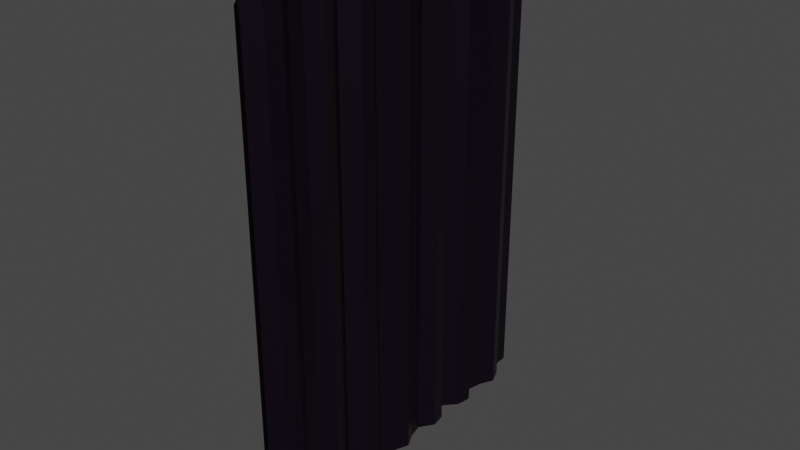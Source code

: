 # Source: curtain_bg.blend  (saved by Blender 2.82.7; exported with 4.5.12 LTS)
import bpy
from mathutils import Matrix  # noqa: F401  (used for matrix-valued properties, if any)

bpy.ops.wm.read_factory_settings(use_empty=True)
scene = bpy.context.scene
scene.name = 'Scene'

# ---- collections
col_collection = bpy.data.collections.new('Collection'); scene.collection.children.link(col_collection)

# ---- materials (node trees are filled in below, after node groups)
mat_curtain_bg = bpy.data.materials.new('curtain bg')
mat_curtain_bg.use_transparent_shadow = False

# ---- material node trees
mat_curtain_bg.use_nodes = True; mat_curtain_bg.node_tree.nodes.clear()
_N = mat_curtain_bg.node_tree.nodes; _L = mat_curtain_bg.node_tree.links
n0 = _N.new('ShaderNodeOutputMaterial'); n0.name = 'Material Output'; n0.location = (300, 300)
n1 = _N.new('ShaderNodeBsdfPrincipled'); n1.name = 'Principled BSDF'; n1.location = (10, 300)
n1.distribution = 'GGX'
n1.subsurface_method = 'BURLEY'
n1.inputs[0].default_value = (0.008794, 0.002973, 0.01109, 1.0)
n1.inputs[1].default_value = 0.5
n1.inputs[2].default_value = 0.4
n1.inputs[3].default_value = 1.45
n1.inputs[27].default_value = (0.0, 0.0, 0.0, 1.0)
n1.inputs[28].default_value = 1.0
_L.new(n1.outputs[0], n0.inputs[0])
n0.is_active_output = True

# ---- world
world_world = bpy.data.worlds.new('World'); scene.world = world_world
world_world.use_nodes = True; world_world.node_tree.nodes.clear()
_N = world_world.node_tree.nodes; _L = world_world.node_tree.links
n0 = _N.new('ShaderNodeOutputWorld'); n0.name = 'World Output'; n0.location = (300, 300)
n1 = _N.new('ShaderNodeBackground'); n1.name = 'Background'; n1.location = (10, 300)
n1.inputs[0].default_value = (0.05088, 0.05088, 0.05088, 1.0)
_L.new(n1.outputs[0], n0.inputs[0])
n0.is_active_output = True
world_world.color = (0.05088, 0.05088, 0.05088)
world_world.use_sun_shadow = False
world_world.sun_shadow_jitter_overblur = 0.0

# ---- meshes
me_plane = bpy.data.meshes.new('Plane')
me_plane.from_pydata([(-1.0, -1.0, 0.5834), (1.0, -1.0, 0.5834), (-1.0, 1.0, 0.0), (1.0, 1.0, 0.0), (-1.0, 0.9231, 0.0), (-1.0, 0.8462, 0.4463), (-1.0, 0.7692, 0.679), (-1.0, 0.6923, 0.3708), (-1.0, 0.6154, 0.2413), (-1.0, 0.5385, 0.6538), (-1.0, 0.4615, 0.5448), (-1.0, 0.3846, 0.00326), (-1.0, 0.3077, 0.5486), (-1.0, 0.2308, 0.652), (-1.0, 0.1538, 0.2353), (-1.0, 0.07692, 0.3761), (-1.0, 2.98e-08, 0.6794), (-1.0, -0.07692, 0.4415), (-1.0, -0.1538, 0.1562), (-1.0, -0.2308, 0.6238), (-1.0, -0.3077, 0.5929), (-1.0, -0.3846, 0.08692), (-1.0, -0.4615, 0.4919), (-1.0, -0.5385, 0.6718), (-1.0, -0.6154, 0.3163), (-1.0, -0.6923, 0.2994), (-1.0, -0.7692, 0.6685), (-1.0, -0.8462, 0.5048), (-1.0, -0.9231, 0.06778), (-0.9231, -1.0, 0.5834), (-0.8462, -1.0, 0.5834), (-0.7692, -1.0, 0.5834), (-0.6923, -1.0, 0.5834), (-0.6154, -1.0, 0.5834), (-0.5385, -1.0, 0.5834), (-0.4615, -1.0, 0.5834), (-0.3846, -1.0, 0.5834), (-0.3077, -1.0, 0.5834), (-0.2308, -1.0, 0.5834), (-0.1538, -1.0, 0.5834), (-0.07692, -1.0, 0.5834), (-2.98e-08, -1.0, 0.5834), (0.07692, -1.0, 0.5834), (0.1538, -1.0, 0.5834), (0.2308, -1.0, 0.5834), (0.3077, -1.0, 0.5834), (0.3846, -1.0, 0.5834), (0.4615, -1.0, 0.5834), (0.5385, -1.0, 0.5834), (0.6154, -1.0, 0.5834), (0.6923, -1.0, 0.5834), (0.7692, -1.0, 0.5834), (0.8462, -1.0, 0.5834), (0.9231, -1.0, 0.5834), (1.0, -0.9231, 0.06778), (1.0, -0.8462, 0.5048), (1.0, -0.7692, 0.6685), (1.0, -0.6923, 0.2994), (1.0, -0.6154, 0.3163), (1.0, -0.5385, 0.6718), (1.0, -0.4615, 0.4919), (1.0, -0.3846, 0.08692), (1.0, -0.3077, 0.5929), (1.0, -0.2308, 0.6238), (1.0, -0.1538, 0.1562), (1.0, -0.07692, 0.4415), (1.0, -2.98e-08, 0.6794), (1.0, 0.07692, 0.3761), (1.0, 0.1538, 0.2353), (1.0, 0.2308, 0.652), (1.0, 0.3077, 0.5486), (1.0, 0.3846, 0.00326), (1.0, 0.4615, 0.5448), (1.0, 0.5385, 0.6538), (1.0, 0.6154, 0.2413), (1.0, 0.6923, 0.3708), (1.0, 0.7692, 0.679), (1.0, 0.8462, 0.4463), (1.0, 0.9231, 0.0), (0.9231, 1.0, 0.0), (0.8462, 1.0, 0.0), (0.7692, 1.0, 0.0), (0.6923, 1.0, 0.0), (0.6154, 1.0, 0.0), (0.5385, 1.0, 0.0), (0.4615, 1.0, 0.0), (0.3846, 1.0, 0.0), (0.3077, 1.0, 0.0), (0.2308, 1.0, 0.0), (0.1538, 1.0, 0.0), (0.07692, 1.0, 0.0), (2.98e-08, 1.0, 0.0), (-0.07692, 1.0, 0.0), (-0.1538, 1.0, 0.0), (-0.2308, 1.0, 0.0), (-0.3077, 1.0, 0.0), (-0.3846, 1.0, 0.0), (-0.4615, 1.0, 0.0), (-0.5385, 1.0, 0.0), (-0.6154, 1.0, 0.0), (-0.6923, 1.0, 0.0), (-0.7692, 1.0, 0.0), (-0.8462, 1.0, 0.0), (-0.9231, 1.0, 0.0), (-0.9231, -0.9231, 0.06778), (-0.9231, -0.8462, 0.5048), (-0.9231, -0.7692, 0.6685), (-0.9231, -0.6923, 0.2994), (-0.9231, -0.6154, 0.3163), (-0.9231, -0.5385, 0.6718), (-0.9231, -0.4615, 0.4919), (-0.9231, -0.3846, 0.08692), (-0.9231, -0.3077, 0.5929), (-0.9231, -0.2308, 0.6238), (-0.9231, -0.1538, 0.1562), (-0.9231, -0.07692, 0.4415), (-0.9231, -2.98e-08, 0.6794), (-0.9231, 0.07692, 0.3761), (-0.9231, 0.1538, 0.2353), (-0.9231, 0.2308, 0.652), (-0.9231, 0.3077, 0.5486), (-0.9231, 0.3846, 0.00326), (-0.9231, 0.4615, 0.5448), (-0.9231, 0.5385, 0.6538), (-0.9231, 0.6154, 0.2413), (-0.9231, 0.6923, 0.3708), (-0.9231, 0.7692, 0.679), (-0.9231, 0.8462, 0.4463), (-0.9231, 0.9231, 0.0), (-0.8462, -0.9231, 0.06778), (-0.8462, -0.8462, 0.5048), (-0.8462, -0.7692, 0.6685), (-0.8462, -0.6923, 0.2994), (-0.8462, -0.6154, 0.3163), (-0.8462, -0.5385, 0.6718), (-0.8462, -0.4615, 0.4919), (-0.8462, -0.3846, 0.08692), (-0.8462, -0.3077, 0.5929), (-0.8462, -0.2308, 0.6238), (-0.8462, -0.1538, 0.1562), (-0.8462, -0.07692, 0.4415), (-0.8462, -2.98e-08, 0.6794), (-0.8462, 0.07692, 0.3761), (-0.8462, 0.1538, 0.2353), (-0.8462, 0.2308, 0.652), (-0.8462, 0.3077, 0.5486), (-0.8462, 0.3846, 0.00326), (-0.8462, 0.4615, 0.5448), (-0.8462, 0.5385, 0.6538), (-0.8462, 0.6154, 0.2413), (-0.8462, 0.6923, 0.3708), (-0.8462, 0.7692, 0.679), (-0.8462, 0.8462, 0.4463), (-0.8462, 0.9231, 0.0), (-0.7692, -0.9231, 0.06778), (-0.7692, -0.8462, 0.5048), (-0.7692, -0.7692, 0.6685), (-0.7692, -0.6923, 0.2994), (-0.7692, -0.6154, 0.3163), (-0.7692, -0.5385, 0.6718), (-0.7692, -0.4615, 0.4919), (-0.7692, -0.3846, 0.08692), (-0.7692, -0.3077, 0.5929), (-0.7692, -0.2308, 0.6238), (-0.7692, -0.1538, 0.1562), (-0.7692, -0.07692, 0.4415), (-0.7692, -2.98e-08, 0.6794), (-0.7692, 0.07692, 0.3761), (-0.7692, 0.1538, 0.2353), (-0.7692, 0.2308, 0.652), (-0.7692, 0.3077, 0.5486), (-0.7692, 0.3846, 0.00326), (-0.7692, 0.4615, 0.5448), (-0.7692, 0.5385, 0.6538), (-0.7692, 0.6154, 0.2413), (-0.7692, 0.6923, 0.3708), (-0.7692, 0.7692, 0.679), (-0.7692, 0.8462, 0.4463), (-0.7692, 0.9231, 0.0), (-0.6923, -0.9231, 0.06778), (-0.6923, -0.8462, 0.5048), (-0.6923, -0.7692, 0.6685), (-0.6923, -0.6923, 0.2994), (-0.6923, -0.6154, 0.3163), (-0.6923, -0.5385, 0.6718), (-0.6923, -0.4615, 0.4919), (-0.6923, -0.3846, 0.08692), (-0.6923, -0.3077, 0.5929), (-0.6923, -0.2308, 0.6238), (-0.6923, -0.1538, 0.1562), (-0.6923, -0.07692, 0.4415), (-0.6923, -2.98e-08, 0.6794), (-0.6923, 0.07692, 0.3761), (-0.6923, 0.1538, 0.2353), (-0.6923, 0.2308, 0.652), (-0.6923, 0.3077, 0.5486), (-0.6923, 0.3846, 0.00326), (-0.6923, 0.4615, 0.5448), (-0.6923, 0.5385, 0.6538), (-0.6923, 0.6154, 0.2413), (-0.6923, 0.6923, 0.3708), (-0.6923, 0.7692, 0.679), (-0.6923, 0.8462, 0.4463), (-0.6923, 0.9231, 0.0), (-0.6154, -0.9231, 0.06778), (-0.6154, -0.8462, 0.5048), (-0.6154, -0.7692, 0.6685), (-0.6154, -0.6923, 0.2994), (-0.6154, -0.6154, 0.3163), (-0.6154, -0.5385, 0.6718), (-0.6154, -0.4615, 0.4919), (-0.6154, -0.3846, 0.08692), (-0.6154, -0.3077, 0.5929), (-0.6154, -0.2308, 0.6238), (-0.6154, -0.1538, 0.1562), (-0.6154, -0.07692, 0.4415), (-0.6154, -2.98e-08, 0.6794), (-0.6154, 0.07692, 0.3761), (-0.6154, 0.1538, 0.2353), (-0.6154, 0.2308, 0.652), (-0.6154, 0.3077, 0.5486), (-0.6154, 0.3846, 0.00326), (-0.6154, 0.4615, 0.5448), (-0.6154, 0.5385, 0.6538), (-0.6154, 0.6154, 0.2413), (-0.6154, 0.6923, 0.3708), (-0.6154, 0.7692, 0.679), (-0.6154, 0.8462, 0.4463), (-0.6154, 0.9231, 0.0), (-0.5385, -0.9231, 0.06778), (-0.5385, -0.8462, 0.5048), (-0.5385, -0.7692, 0.6685), (-0.5385, -0.6923, 0.2994), (-0.5385, -0.6154, 0.3163), (-0.5385, -0.5385, 0.6718), (-0.5385, -0.4615, 0.4919), (-0.5385, -0.3846, 0.08692), (-0.5385, -0.3077, 0.5929), (-0.5385, -0.2308, 0.6238), (-0.5385, -0.1538, 0.1562), (-0.5385, -0.07692, 0.4415), (-0.5385, -2.98e-08, 0.6794), (-0.5385, 0.07692, 0.3761), (-0.5385, 0.1538, 0.2353), (-0.5385, 0.2308, 0.652), (-0.5385, 0.3077, 0.5486), (-0.5385, 0.3846, 0.00326), (-0.5385, 0.4615, 0.5448), (-0.5385, 0.5385, 0.6538), (-0.5385, 0.6154, 0.2413), (-0.5385, 0.6923, 0.3708), (-0.5385, 0.7692, 0.679), (-0.5385, 0.8462, 0.4463), (-0.5385, 0.9231, 0.0), (-0.4615, -0.9231, 0.06778), (-0.4615, -0.8462, 0.5048), (-0.4615, -0.7692, 0.6685), (-0.4615, -0.6923, 0.2994), (-0.4615, -0.6154, 0.3163), (-0.4615, -0.5385, 0.6718), (-0.4615, -0.4615, 0.4919), (-0.4615, -0.3846, 0.08692), (-0.4615, -0.3077, 0.5929), (-0.4615, -0.2308, 0.6238), (-0.4615, -0.1538, 0.1562), (-0.4615, -0.07692, 0.4415), (-0.4615, -2.98e-08, 0.6794), (-0.4615, 0.07692, 0.3761), (-0.4615, 0.1538, 0.2353), (-0.4615, 0.2308, 0.652), (-0.4615, 0.3077, 0.5486), (-0.4615, 0.3846, 0.00326), (-0.4615, 0.4615, 0.5448), (-0.4615, 0.5385, 0.6538), (-0.4615, 0.6154, 0.2413), (-0.4615, 0.6923, 0.3708), (-0.4615, 0.7692, 0.679), (-0.4615, 0.8462, 0.4463), (-0.4615, 0.9231, 0.0), (-0.3846, -0.9231, 0.06778), (-0.3846, -0.8462, 0.5048), (-0.3846, -0.7692, 0.6685), (-0.3846, -0.6923, 0.2994), (-0.3846, -0.6154, 0.3163), (-0.3846, -0.5385, 0.6718), (-0.3846, -0.4615, 0.4919), (-0.3846, -0.3846, 0.08692), (-0.3846, -0.3077, 0.5929), (-0.3846, -0.2308, 0.6238), (-0.3846, -0.1538, 0.1562), (-0.3846, -0.07692, 0.4415), (-0.3846, -2.98e-08, 0.6794), (-0.3846, 0.07692, 0.3761), (-0.3846, 0.1538, 0.2353), (-0.3846, 0.2308, 0.652), (-0.3846, 0.3077, 0.5486), (-0.3846, 0.3846, 0.00326), (-0.3846, 0.4615, 0.5448), (-0.3846, 0.5385, 0.6538), (-0.3846, 0.6154, 0.2413), (-0.3846, 0.6923, 0.3708), (-0.3846, 0.7692, 0.679), (-0.3846, 0.8462, 0.4463), (-0.3846, 0.9231, 0.0), (-0.3077, -0.9231, 0.06778), (-0.3077, -0.8462, 0.5048), (-0.3077, -0.7692, 0.6685), (-0.3077, -0.6923, 0.2994), (-0.3077, -0.6154, 0.3163), (-0.3077, -0.5385, 0.6718), (-0.3077, -0.4615, 0.4919), (-0.3077, -0.3846, 0.08692), (-0.3077, -0.3077, 0.5929), (-0.3077, -0.2308, 0.6238), (-0.3077, -0.1538, 0.1562), (-0.3077, -0.07692, 0.4415), (-0.3077, -2.98e-08, 0.6794), (-0.3077, 0.07692, 0.3761), (-0.3077, 0.1538, 0.2353), (-0.3077, 0.2308, 0.652), (-0.3077, 0.3077, 0.5486), (-0.3077, 0.3846, 0.00326), (-0.3077, 0.4615, 0.5448), (-0.3077, 0.5385, 0.6538), (-0.3077, 0.6154, 0.2413), (-0.3077, 0.6923, 0.3708), (-0.3077, 0.7692, 0.679), (-0.3077, 0.8462, 0.4463), (-0.3077, 0.9231, 0.0), (-0.2308, -0.9231, 0.06778), (-0.2308, -0.8462, 0.5048), (-0.2308, -0.7692, 0.6685), (-0.2308, -0.6923, 0.2994), (-0.2308, -0.6154, 0.3163), (-0.2308, -0.5385, 0.6718), (-0.2308, -0.4615, 0.4919), (-0.2308, -0.3846, 0.08692), (-0.2308, -0.3077, 0.5929), (-0.2308, -0.2308, 0.6238), (-0.2308, -0.1538, 0.1562), (-0.2308, -0.07692, 0.4415), (-0.2308, -2.98e-08, 0.6794), (-0.2308, 0.07692, 0.3761), (-0.2308, 0.1538, 0.2353), (-0.2308, 0.2308, 0.652), (-0.2308, 0.3077, 0.5486), (-0.2308, 0.3846, 0.00326), (-0.2308, 0.4615, 0.5448), (-0.2308, 0.5385, 0.6538), (-0.2308, 0.6154, 0.2413), (-0.2308, 0.6923, 0.3708), (-0.2308, 0.7692, 0.679), (-0.2308, 0.8462, 0.4463), (-0.2308, 0.9231, 0.0), (-0.1538, -0.9231, 0.06778), (-0.1538, -0.8462, 0.5048), (-0.1538, -0.7692, 0.6685), (-0.1538, -0.6923, 0.2994), (-0.1538, -0.6154, 0.3163), (-0.1538, -0.5385, 0.6718), (-0.1538, -0.4615, 0.4919), (-0.1538, -0.3846, 0.08692), (-0.1538, -0.3077, 0.5929), (-0.1538, -0.2308, 0.6238), (-0.1538, -0.1538, 0.1562), (-0.1538, -0.07692, 0.4415), (-0.1538, -2.98e-08, 0.6794), (-0.1538, 0.07692, 0.3761), (-0.1538, 0.1538, 0.2353), (-0.1538, 0.2308, 0.652), (-0.1538, 0.3077, 0.5486), (-0.1538, 0.3846, 0.00326), (-0.1538, 0.4615, 0.5448), (-0.1538, 0.5385, 0.6538), (-0.1538, 0.6154, 0.2413), (-0.1538, 0.6923, 0.3708), (-0.1538, 0.7692, 0.679), (-0.1538, 0.8462, 0.4463), (-0.1538, 0.9231, 0.0), (-0.07692, -0.9231, 0.06778), (-0.07692, -0.8462, 0.5048), (-0.07692, -0.7692, 0.6685), (-0.07692, -0.6923, 0.2994), (-0.07692, -0.6154, 0.3163), (-0.07692, -0.5385, 0.6718), (-0.07692, -0.4615, 0.4919), (-0.07692, -0.3846, 0.08692), (-0.07692, -0.3077, 0.5929), (-0.07692, -0.2308, 0.6238), (-0.07692, -0.1538, 0.1562), (-0.07692, -0.07692, 0.4415), (-0.07692, -2.98e-08, 0.6794), (-0.07692, 0.07692, 0.3761), (-0.07692, 0.1538, 0.2353), (-0.07692, 0.2308, 0.652), (-0.07692, 0.3077, 0.5486), (-0.07692, 0.3846, 0.00326), (-0.07692, 0.4615, 0.5448), (-0.07692, 0.5385, 0.6538), (-0.07692, 0.6154, 0.2413), (-0.07692, 0.6923, 0.3708), (-0.07692, 0.7692, 0.679), (-0.07692, 0.8462, 0.4463), (-0.07692, 0.9231, 0.0), (-2.751e-08, -0.9231, 0.06778), (-2.522e-08, -0.8462, 0.5048), (-2.292e-08, -0.7692, 0.6685), (-2.063e-08, -0.6923, 0.2994), (-1.834e-08, -0.6154, 0.3163), (-1.605e-08, -0.5385, 0.6718), (-1.375e-08, -0.4615, 0.4919), (-1.146e-08, -0.3846, 0.08692), (-9.17e-09, -0.3077, 0.5929), (-6.877e-09, -0.2308, 0.6238), (-4.585e-09, -0.1538, 0.1562), (-2.292e-09, -0.07692, 0.4415), (-8.882e-16, -2.98e-08, 0.6794), (2.292e-09, 0.07692, 0.3761), (4.585e-09, 0.1538, 0.2353), (6.877e-09, 0.2308, 0.652), (9.17e-09, 0.3077, 0.5486), (1.146e-08, 0.3846, 0.00326), (1.375e-08, 0.4615, 0.5448), (1.605e-08, 0.5385, 0.6538), (1.834e-08, 0.6154, 0.2413), (2.063e-08, 0.6923, 0.3708), (2.292e-08, 0.7692, 0.679), (2.522e-08, 0.8462, 0.4463), (2.751e-08, 0.9231, 0.0), (0.07692, -0.9231, 0.06778), (0.07692, -0.8462, 0.5048), (0.07692, -0.7692, 0.6685), (0.07692, -0.6923, 0.2994), (0.07692, -0.6154, 0.3163), (0.07692, -0.5385, 0.6718), (0.07692, -0.4615, 0.4919), (0.07692, -0.3846, 0.08692), (0.07692, -0.3077, 0.5929), (0.07692, -0.2308, 0.6238), (0.07692, -0.1538, 0.1562), (0.07692, -0.07692, 0.4415), (0.07692, -2.98e-08, 0.6794), (0.07692, 0.07692, 0.3761), (0.07692, 0.1538, 0.2353), (0.07692, 0.2308, 0.652), (0.07692, 0.3077, 0.5486), (0.07692, 0.3846, 0.00326), (0.07692, 0.4615, 0.5448), (0.07692, 0.5385, 0.6538), (0.07692, 0.6154, 0.2413), (0.07692, 0.6923, 0.3708), (0.07692, 0.7692, 0.679), (0.07692, 0.8462, 0.4463), (0.07692, 0.9231, 0.0), (0.1538, -0.9231, 0.06778), (0.1538, -0.8462, 0.5048), (0.1538, -0.7692, 0.6685), (0.1538, -0.6923, 0.2994), (0.1538, -0.6154, 0.3163), (0.1538, -0.5385, 0.6718), (0.1538, -0.4615, 0.4919), (0.1538, -0.3846, 0.08692), (0.1538, -0.3077, 0.5929), (0.1538, -0.2308, 0.6238), (0.1538, -0.1538, 0.1562), (0.1538, -0.07692, 0.4415), (0.1538, -2.98e-08, 0.6794), (0.1538, 0.07692, 0.3761), (0.1538, 0.1538, 0.2353), (0.1538, 0.2308, 0.652), (0.1538, 0.3077, 0.5486), (0.1538, 0.3846, 0.00326), (0.1538, 0.4615, 0.5448), (0.1538, 0.5385, 0.6538), (0.1538, 0.6154, 0.2413), (0.1538, 0.6923, 0.3708), (0.1538, 0.7692, 0.679), (0.1538, 0.8462, 0.4463), (0.1538, 0.9231, 0.0), (0.2308, -0.9231, 0.06778), (0.2308, -0.8462, 0.5048), (0.2308, -0.7692, 0.6685), (0.2308, -0.6923, 0.2994), (0.2308, -0.6154, 0.3163), (0.2308, -0.5385, 0.6718), (0.2308, -0.4615, 0.4919), (0.2308, -0.3846, 0.08692), (0.2308, -0.3077, 0.5929), (0.2308, -0.2308, 0.6238), (0.2308, -0.1538, 0.1562), (0.2308, -0.07692, 0.4415), (0.2308, -2.98e-08, 0.6794), (0.2308, 0.07692, 0.3761), (0.2308, 0.1538, 0.2353), (0.2308, 0.2308, 0.652), (0.2308, 0.3077, 0.5486), (0.2308, 0.3846, 0.00326), (0.2308, 0.4615, 0.5448), (0.2308, 0.5385, 0.6538), (0.2308, 0.6154, 0.2413), (0.2308, 0.6923, 0.3708), (0.2308, 0.7692, 0.679), (0.2308, 0.8462, 0.4463), (0.2308, 0.9231, 0.0), (0.3077, -0.9231, 0.06778), (0.3077, -0.8462, 0.5048), (0.3077, -0.7692, 0.6685), (0.3077, -0.6923, 0.2994), (0.3077, -0.6154, 0.3163), (0.3077, -0.5385, 0.6718), (0.3077, -0.4615, 0.4919), (0.3077, -0.3846, 0.08692), (0.3077, -0.3077, 0.5929), (0.3077, -0.2308, 0.6238), (0.3077, -0.1538, 0.1562), (0.3077, -0.07692, 0.4415), (0.3077, -2.98e-08, 0.6794), (0.3077, 0.07692, 0.3761), (0.3077, 0.1538, 0.2353), (0.3077, 0.2308, 0.652), (0.3077, 0.3077, 0.5486), (0.3077, 0.3846, 0.00326), (0.3077, 0.4615, 0.5448), (0.3077, 0.5385, 0.6538), (0.3077, 0.6154, 0.2413), (0.3077, 0.6923, 0.3708), (0.3077, 0.7692, 0.679), (0.3077, 0.8462, 0.4463), (0.3077, 0.9231, 0.0), (0.3846, -0.9231, 0.06778), (0.3846, -0.8462, 0.5048), (0.3846, -0.7692, 0.6685), (0.3846, -0.6923, 0.2994), (0.3846, -0.6154, 0.3163), (0.3846, -0.5385, 0.6718), (0.3846, -0.4615, 0.4919), (0.3846, -0.3846, 0.08692), (0.3846, -0.3077, 0.5929), (0.3846, -0.2308, 0.6238), (0.3846, -0.1538, 0.1562), (0.3846, -0.07692, 0.4415), (0.3846, -2.98e-08, 0.6794), (0.3846, 0.07692, 0.3761), (0.3846, 0.1538, 0.2353), (0.3846, 0.2308, 0.652), (0.3846, 0.3077, 0.5486), (0.3846, 0.3846, 0.00326), (0.3846, 0.4615, 0.5448), (0.3846, 0.5385, 0.6538), (0.3846, 0.6154, 0.2413), (0.3846, 0.6923, 0.3708), (0.3846, 0.7692, 0.679), (0.3846, 0.8462, 0.4463), (0.3846, 0.9231, 0.0), (0.4615, -0.9231, 0.06778), (0.4615, -0.8462, 0.5048), (0.4615, -0.7692, 0.6685), (0.4615, -0.6923, 0.2994), (0.4615, -0.6154, 0.3163), (0.4615, -0.5385, 0.6718), (0.4615, -0.4615, 0.4919), (0.4615, -0.3846, 0.08692), (0.4615, -0.3077, 0.5929), (0.4615, -0.2308, 0.6238), (0.4615, -0.1538, 0.1562), (0.4615, -0.07692, 0.4415), (0.4615, -2.98e-08, 0.6794), (0.4615, 0.07692, 0.3761), (0.4615, 0.1538, 0.2353), (0.4615, 0.2308, 0.652), (0.4615, 0.3077, 0.5486), (0.4615, 0.3846, 0.00326), (0.4615, 0.4615, 0.5448), (0.4615, 0.5385, 0.6538), (0.4615, 0.6154, 0.2413), (0.4615, 0.6923, 0.3708), (0.4615, 0.7692, 0.679), (0.4615, 0.8462, 0.4463), (0.4615, 0.9231, 0.0), (0.5385, -0.9231, 0.06778), (0.5385, -0.8462, 0.5048), (0.5385, -0.7692, 0.6685), (0.5385, -0.6923, 0.2994), (0.5385, -0.6154, 0.3163), (0.5385, -0.5385, 0.6718), (0.5385, -0.4615, 0.4919), (0.5385, -0.3846, 0.08692), (0.5385, -0.3077, 0.5929), (0.5385, -0.2308, 0.6238), (0.5385, -0.1538, 0.1562), (0.5385, -0.07692, 0.4415), (0.5385, -2.98e-08, 0.6794), (0.5385, 0.07692, 0.3761), (0.5385, 0.1538, 0.2353), (0.5385, 0.2308, 0.652), (0.5385, 0.3077, 0.5486), (0.5385, 0.3846, 0.00326), (0.5385, 0.4615, 0.5448), (0.5385, 0.5385, 0.6538), (0.5385, 0.6154, 0.2413), (0.5385, 0.6923, 0.3708), (0.5385, 0.7692, 0.679), (0.5385, 0.8462, 0.4463), (0.5385, 0.9231, 0.0), (0.6154, -0.9231, 0.06778), (0.6154, -0.8462, 0.5048), (0.6154, -0.7692, 0.6685), (0.6154, -0.6923, 0.2994), (0.6154, -0.6154, 0.3163), (0.6154, -0.5385, 0.6718), (0.6154, -0.4615, 0.4919), (0.6154, -0.3846, 0.08692), (0.6154, -0.3077, 0.5929), (0.6154, -0.2308, 0.6238), (0.6154, -0.1538, 0.1562), (0.6154, -0.07692, 0.4415), (0.6154, -2.98e-08, 0.6794), (0.6154, 0.07692, 0.3761), (0.6154, 0.1538, 0.2353), (0.6154, 0.2308, 0.652), (0.6154, 0.3077, 0.5486), (0.6154, 0.3846, 0.00326), (0.6154, 0.4615, 0.5448), (0.6154, 0.5385, 0.6538), (0.6154, 0.6154, 0.2413), (0.6154, 0.6923, 0.3708), (0.6154, 0.7692, 0.679), (0.6154, 0.8462, 0.4463), (0.6154, 0.9231, 0.0), (0.6923, -0.9231, 0.06778), (0.6923, -0.8462, 0.5048), (0.6923, -0.7692, 0.6685), (0.6923, -0.6923, 0.2994), (0.6923, -0.6154, 0.3163), (0.6923, -0.5385, 0.6718), (0.6923, -0.4615, 0.4919), (0.6923, -0.3846, 0.08692), (0.6923, -0.3077, 0.5929), (0.6923, -0.2308, 0.6238), (0.6923, -0.1538, 0.1562), (0.6923, -0.07692, 0.4415), (0.6923, -2.98e-08, 0.6794), (0.6923, 0.07692, 0.3761), (0.6923, 0.1538, 0.2353), (0.6923, 0.2308, 0.652), (0.6923, 0.3077, 0.5486), (0.6923, 0.3846, 0.00326), (0.6923, 0.4615, 0.5448), (0.6923, 0.5385, 0.6538), (0.6923, 0.6154, 0.2413), (0.6923, 0.6923, 0.3708), (0.6923, 0.7692, 0.679), (0.6923, 0.8462, 0.4463), (0.6923, 0.9231, 0.0), (0.7692, -0.9231, 0.06778), (0.7692, -0.8462, 0.5048), (0.7692, -0.7692, 0.6685), (0.7692, -0.6923, 0.2994), (0.7692, -0.6154, 0.3163), (0.7692, -0.5385, 0.6718), (0.7692, -0.4615, 0.4919), (0.7692, -0.3846, 0.08692), (0.7692, -0.3077, 0.5929), (0.7692, -0.2308, 0.6238), (0.7692, -0.1538, 0.1562), (0.7692, -0.07692, 0.4415), (0.7692, -2.98e-08, 0.6794), (0.7692, 0.07692, 0.3761), (0.7692, 0.1538, 0.2353), (0.7692, 0.2308, 0.652), (0.7692, 0.3077, 0.5486), (0.7692, 0.3846, 0.00326), (0.7692, 0.4615, 0.5448), (0.7692, 0.5385, 0.6538), (0.7692, 0.6154, 0.2413), (0.7692, 0.6923, 0.3708), (0.7692, 0.7692, 0.679), (0.7692, 0.8462, 0.4463), (0.7692, 0.9231, 0.0), (0.8462, -0.9231, 0.06778), (0.8462, -0.8462, 0.5048), (0.8462, -0.7692, 0.6685), (0.8462, -0.6923, 0.2994), (0.8462, -0.6154, 0.3163), (0.8462, -0.5385, 0.6718), (0.8462, -0.4615, 0.4919), (0.8462, -0.3846, 0.08692), (0.8462, -0.3077, 0.5929), (0.8462, -0.2308, 0.6238), (0.8462, -0.1538, 0.1562), (0.8462, -0.07692, 0.4415), (0.8462, -2.98e-08, 0.6794), (0.8462, 0.07692, 0.3761), (0.8462, 0.1538, 0.2353), (0.8462, 0.2308, 0.652), (0.8462, 0.3077, 0.5486), (0.8462, 0.3846, 0.00326), (0.8462, 0.4615, 0.5448), (0.8462, 0.5385, 0.6538), (0.8462, 0.6154, 0.2413), (0.8462, 0.6923, 0.3708), (0.8462, 0.7692, 0.679), (0.8462, 0.8462, 0.4463), (0.8462, 0.9231, 0.0), (0.9231, -0.9231, 0.06778), (0.9231, -0.8462, 0.5048), (0.9231, -0.7692, 0.6685), (0.9231, -0.6923, 0.2994), (0.9231, -0.6154, 0.3163), (0.9231, -0.5385, 0.6718), (0.9231, -0.4615, 0.4919), (0.9231, -0.3846, 0.08692), (0.9231, -0.3077, 0.5929), (0.9231, -0.2308, 0.6238), (0.9231, -0.1538, 0.1562), (0.9231, -0.07692, 0.4415), (0.9231, -2.98e-08, 0.6794), (0.9231, 0.07692, 0.3761), (0.9231, 0.1538, 0.2353), (0.9231, 0.2308, 0.652), (0.9231, 0.3077, 0.5486), (0.9231, 0.3846, 0.00326), (0.9231, 0.4615, 0.5448), (0.9231, 0.5385, 0.6538), (0.9231, 0.6154, 0.2413), (0.9231, 0.6923, 0.3708), (0.9231, 0.7692, 0.679), (0.9231, 0.8462, 0.4463), (0.9231, 0.9231, 0.0)], [], [(728, 78, 3, 79), (4, 128, 103, 2), (128, 153, 102, 103), (153, 178, 101, 102), (178, 203, 100, 101), (203, 228, 99, 100), (228, 253, 98, 99), (253, 278, 97, 98), (278, 303, 96, 97), (303, 328, 95, 96), (328, 353, 94, 95), (353, 378, 93, 94), (378, 403, 92, 93), (403, 428, 91, 92), (428, 453, 90, 91), (453, 478, 89, 90), (478, 503, 88, 89), (503, 528, 87, 88), (528, 553, 86, 87), (553, 578, 85, 86), (578, 603, 84, 85), (603, 628, 83, 84), (628, 653, 82, 83), (653, 678, 81, 82), (678, 703, 80, 81), (703, 728, 79, 80), (0, 29, 104, 28), (28, 104, 105, 27), (27, 105, 106, 26), (26, 106, 107, 25), (25, 107, 108, 24), (24, 108, 109, 23), (23, 109, 110, 22), (22, 110, 111, 21), (21, 111, 112, 20), (20, 112, 113, 19), (19, 113, 114, 18), (18, 114, 115, 17), (17, 115, 116, 16), (16, 116, 117, 15), (15, 117, 118, 14), (14, 118, 119, 13), (13, 119, 120, 12), (12, 120, 121, 11), (11, 121, 122, 10), (10, 122, 123, 9), (9, 123, 124, 8), (8, 124, 125, 7), (7, 125, 126, 6), (6, 126, 127, 5), (5, 127, 128, 4), (29, 30, 129, 104), (104, 129, 130, 105), (105, 130, 131, 106), (106, 131, 132, 107), (107, 132, 133, 108), (108, 133, 134, 109), (109, 134, 135, 110), (110, 135, 136, 111), (111, 136, 137, 112), (112, 137, 138, 113), (113, 138, 139, 114), (114, 139, 140, 115), (115, 140, 141, 116), (116, 141, 142, 117), (117, 142, 143, 118), (118, 143, 144, 119), (119, 144, 145, 120), (120, 145, 146, 121), (121, 146, 147, 122), (122, 147, 148, 123), (123, 148, 149, 124), (124, 149, 150, 125), (125, 150, 151, 126), (126, 151, 152, 127), (127, 152, 153, 128), (30, 31, 154, 129), (129, 154, 155, 130), (130, 155, 156, 131), (131, 156, 157, 132), (132, 157, 158, 133), (133, 158, 159, 134), (134, 159, 160, 135), (135, 160, 161, 136), (136, 161, 162, 137), (137, 162, 163, 138), (138, 163, 164, 139), (139, 164, 165, 140), (140, 165, 166, 141), (141, 166, 167, 142), (142, 167, 168, 143), (143, 168, 169, 144), (144, 169, 170, 145), (145, 170, 171, 146), (146, 171, 172, 147), (147, 172, 173, 148), (148, 173, 174, 149), (149, 174, 175, 150), (150, 175, 176, 151), (151, 176, 177, 152), (152, 177, 178, 153), (31, 32, 179, 154), (154, 179, 180, 155), (155, 180, 181, 156), (156, 181, 182, 157), (157, 182, 183, 158), (158, 183, 184, 159), (159, 184, 185, 160), (160, 185, 186, 161), (161, 186, 187, 162), (162, 187, 188, 163), (163, 188, 189, 164), (164, 189, 190, 165), (165, 190, 191, 166), (166, 191, 192, 167), (167, 192, 193, 168), (168, 193, 194, 169), (169, 194, 195, 170), (170, 195, 196, 171), (171, 196, 197, 172), (172, 197, 198, 173), (173, 198, 199, 174), (174, 199, 200, 175), (175, 200, 201, 176), (176, 201, 202, 177), (177, 202, 203, 178), (32, 33, 204, 179), (179, 204, 205, 180), (180, 205, 206, 181), (181, 206, 207, 182), (182, 207, 208, 183), (183, 208, 209, 184), (184, 209, 210, 185), (185, 210, 211, 186), (186, 211, 212, 187), (187, 212, 213, 188), (188, 213, 214, 189), (189, 214, 215, 190), (190, 215, 216, 191), (191, 216, 217, 192), (192, 217, 218, 193), (193, 218, 219, 194), (194, 219, 220, 195), (195, 220, 221, 196), (196, 221, 222, 197), (197, 222, 223, 198), (198, 223, 224, 199), (199, 224, 225, 200), (200, 225, 226, 201), (201, 226, 227, 202), (202, 227, 228, 203), (33, 34, 229, 204), (204, 229, 230, 205), (205, 230, 231, 206), (206, 231, 232, 207), (207, 232, 233, 208), (208, 233, 234, 209), (209, 234, 235, 210), (210, 235, 236, 211), (211, 236, 237, 212), (212, 237, 238, 213), (213, 238, 239, 214), (214, 239, 240, 215), (215, 240, 241, 216), (216, 241, 242, 217), (217, 242, 243, 218), (218, 243, 244, 219), (219, 244, 245, 220), (220, 245, 246, 221), (221, 246, 247, 222), (222, 247, 248, 223), (223, 248, 249, 224), (224, 249, 250, 225), (225, 250, 251, 226), (226, 251, 252, 227), (227, 252, 253, 228), (34, 35, 254, 229), (229, 254, 255, 230), (230, 255, 256, 231), (231, 256, 257, 232), (232, 257, 258, 233), (233, 258, 259, 234), (234, 259, 260, 235), (235, 260, 261, 236), (236, 261, 262, 237), (237, 262, 263, 238), (238, 263, 264, 239), (239, 264, 265, 240), (240, 265, 266, 241), (241, 266, 267, 242), (242, 267, 268, 243), (243, 268, 269, 244), (244, 269, 270, 245), (245, 270, 271, 246), (246, 271, 272, 247), (247, 272, 273, 248), (248, 273, 274, 249), (249, 274, 275, 250), (250, 275, 276, 251), (251, 276, 277, 252), (252, 277, 278, 253), (35, 36, 279, 254), (254, 279, 280, 255), (255, 280, 281, 256), (256, 281, 282, 257), (257, 282, 283, 258), (258, 283, 284, 259), (259, 284, 285, 260), (260, 285, 286, 261), (261, 286, 287, 262), (262, 287, 288, 263), (263, 288, 289, 264), (264, 289, 290, 265), (265, 290, 291, 266), (266, 291, 292, 267), (267, 292, 293, 268), (268, 293, 294, 269), (269, 294, 295, 270), (270, 295, 296, 271), (271, 296, 297, 272), (272, 297, 298, 273), (273, 298, 299, 274), (274, 299, 300, 275), (275, 300, 301, 276), (276, 301, 302, 277), (277, 302, 303, 278), (36, 37, 304, 279), (279, 304, 305, 280), (280, 305, 306, 281), (281, 306, 307, 282), (282, 307, 308, 283), (283, 308, 309, 284), (284, 309, 310, 285), (285, 310, 311, 286), (286, 311, 312, 287), (287, 312, 313, 288), (288, 313, 314, 289), (289, 314, 315, 290), (290, 315, 316, 291), (291, 316, 317, 292), (292, 317, 318, 293), (293, 318, 319, 294), (294, 319, 320, 295), (295, 320, 321, 296), (296, 321, 322, 297), (297, 322, 323, 298), (298, 323, 324, 299), (299, 324, 325, 300), (300, 325, 326, 301), (301, 326, 327, 302), (302, 327, 328, 303), (37, 38, 329, 304), (304, 329, 330, 305), (305, 330, 331, 306), (306, 331, 332, 307), (307, 332, 333, 308), (308, 333, 334, 309), (309, 334, 335, 310), (310, 335, 336, 311), (311, 336, 337, 312), (312, 337, 338, 313), (313, 338, 339, 314), (314, 339, 340, 315), (315, 340, 341, 316), (316, 341, 342, 317), (317, 342, 343, 318), (318, 343, 344, 319), (319, 344, 345, 320), (320, 345, 346, 321), (321, 346, 347, 322), (322, 347, 348, 323), (323, 348, 349, 324), (324, 349, 350, 325), (325, 350, 351, 326), (326, 351, 352, 327), (327, 352, 353, 328), (38, 39, 354, 329), (329, 354, 355, 330), (330, 355, 356, 331), (331, 356, 357, 332), (332, 357, 358, 333), (333, 358, 359, 334), (334, 359, 360, 335), (335, 360, 361, 336), (336, 361, 362, 337), (337, 362, 363, 338), (338, 363, 364, 339), (339, 364, 365, 340), (340, 365, 366, 341), (341, 366, 367, 342), (342, 367, 368, 343), (343, 368, 369, 344), (344, 369, 370, 345), (345, 370, 371, 346), (346, 371, 372, 347), (347, 372, 373, 348), (348, 373, 374, 349), (349, 374, 375, 350), (350, 375, 376, 351), (351, 376, 377, 352), (352, 377, 378, 353), (39, 40, 379, 354), (354, 379, 380, 355), (355, 380, 381, 356), (356, 381, 382, 357), (357, 382, 383, 358), (358, 383, 384, 359), (359, 384, 385, 360), (360, 385, 386, 361), (361, 386, 387, 362), (362, 387, 388, 363), (363, 388, 389, 364), (364, 389, 390, 365), (365, 390, 391, 366), (366, 391, 392, 367), (367, 392, 393, 368), (368, 393, 394, 369), (369, 394, 395, 370), (370, 395, 396, 371), (371, 396, 397, 372), (372, 397, 398, 373), (373, 398, 399, 374), (374, 399, 400, 375), (375, 400, 401, 376), (376, 401, 402, 377), (377, 402, 403, 378), (40, 41, 404, 379), (379, 404, 405, 380), (380, 405, 406, 381), (381, 406, 407, 382), (382, 407, 408, 383), (383, 408, 409, 384), (384, 409, 410, 385), (385, 410, 411, 386), (386, 411, 412, 387), (387, 412, 413, 388), (388, 413, 414, 389), (389, 414, 415, 390), (390, 415, 416, 391), (391, 416, 417, 392), (392, 417, 418, 393), (393, 418, 419, 394), (394, 419, 420, 395), (395, 420, 421, 396), (396, 421, 422, 397), (397, 422, 423, 398), (398, 423, 424, 399), (399, 424, 425, 400), (400, 425, 426, 401), (401, 426, 427, 402), (402, 427, 428, 403), (41, 42, 429, 404), (404, 429, 430, 405), (405, 430, 431, 406), (406, 431, 432, 407), (407, 432, 433, 408), (408, 433, 434, 409), (409, 434, 435, 410), (410, 435, 436, 411), (411, 436, 437, 412), (412, 437, 438, 413), (413, 438, 439, 414), (414, 439, 440, 415), (415, 440, 441, 416), (416, 441, 442, 417), (417, 442, 443, 418), (418, 443, 444, 419), (419, 444, 445, 420), (420, 445, 446, 421), (421, 446, 447, 422), (422, 447, 448, 423), (423, 448, 449, 424), (424, 449, 450, 425), (425, 450, 451, 426), (426, 451, 452, 427), (427, 452, 453, 428), (42, 43, 454, 429), (429, 454, 455, 430), (430, 455, 456, 431), (431, 456, 457, 432), (432, 457, 458, 433), (433, 458, 459, 434), (434, 459, 460, 435), (435, 460, 461, 436), (436, 461, 462, 437), (437, 462, 463, 438), (438, 463, 464, 439), (439, 464, 465, 440), (440, 465, 466, 441), (441, 466, 467, 442), (442, 467, 468, 443), (443, 468, 469, 444), (444, 469, 470, 445), (445, 470, 471, 446), (446, 471, 472, 447), (447, 472, 473, 448), (448, 473, 474, 449), (449, 474, 475, 450), (450, 475, 476, 451), (451, 476, 477, 452), (452, 477, 478, 453), (43, 44, 479, 454), (454, 479, 480, 455), (455, 480, 481, 456), (456, 481, 482, 457), (457, 482, 483, 458), (458, 483, 484, 459), (459, 484, 485, 460), (460, 485, 486, 461), (461, 486, 487, 462), (462, 487, 488, 463), (463, 488, 489, 464), (464, 489, 490, 465), (465, 490, 491, 466), (466, 491, 492, 467), (467, 492, 493, 468), (468, 493, 494, 469), (469, 494, 495, 470), (470, 495, 496, 471), (471, 496, 497, 472), (472, 497, 498, 473), (473, 498, 499, 474), (474, 499, 500, 475), (475, 500, 501, 476), (476, 501, 502, 477), (477, 502, 503, 478), (44, 45, 504, 479), (479, 504, 505, 480), (480, 505, 506, 481), (481, 506, 507, 482), (482, 507, 508, 483), (483, 508, 509, 484), (484, 509, 510, 485), (485, 510, 511, 486), (486, 511, 512, 487), (487, 512, 513, 488), (488, 513, 514, 489), (489, 514, 515, 490), (490, 515, 516, 491), (491, 516, 517, 492), (492, 517, 518, 493), (493, 518, 519, 494), (494, 519, 520, 495), (495, 520, 521, 496), (496, 521, 522, 497), (497, 522, 523, 498), (498, 523, 524, 499), (499, 524, 525, 500), (500, 525, 526, 501), (501, 526, 527, 502), (502, 527, 528, 503), (45, 46, 529, 504), (504, 529, 530, 505), (505, 530, 531, 506), (506, 531, 532, 507), (507, 532, 533, 508), (508, 533, 534, 509), (509, 534, 535, 510), (510, 535, 536, 511), (511, 536, 537, 512), (512, 537, 538, 513), (513, 538, 539, 514), (514, 539, 540, 515), (515, 540, 541, 516), (516, 541, 542, 517), (517, 542, 543, 518), (518, 543, 544, 519), (519, 544, 545, 520), (520, 545, 546, 521), (521, 546, 547, 522), (522, 547, 548, 523), (523, 548, 549, 524), (524, 549, 550, 525), (525, 550, 551, 526), (526, 551, 552, 527), (527, 552, 553, 528), (46, 47, 554, 529), (529, 554, 555, 530), (530, 555, 556, 531), (531, 556, 557, 532), (532, 557, 558, 533), (533, 558, 559, 534), (534, 559, 560, 535), (535, 560, 561, 536), (536, 561, 562, 537), (537, 562, 563, 538), (538, 563, 564, 539), (539, 564, 565, 540), (540, 565, 566, 541), (541, 566, 567, 542), (542, 567, 568, 543), (543, 568, 569, 544), (544, 569, 570, 545), (545, 570, 571, 546), (546, 571, 572, 547), (547, 572, 573, 548), (548, 573, 574, 549), (549, 574, 575, 550), (550, 575, 576, 551), (551, 576, 577, 552), (552, 577, 578, 553), (47, 48, 579, 554), (554, 579, 580, 555), (555, 580, 581, 556), (556, 581, 582, 557), (557, 582, 583, 558), (558, 583, 584, 559), (559, 584, 585, 560), (560, 585, 586, 561), (561, 586, 587, 562), (562, 587, 588, 563), (563, 588, 589, 564), (564, 589, 590, 565), (565, 590, 591, 566), (566, 591, 592, 567), (567, 592, 593, 568), (568, 593, 594, 569), (569, 594, 595, 570), (570, 595, 596, 571), (571, 596, 597, 572), (572, 597, 598, 573), (573, 598, 599, 574), (574, 599, 600, 575), (575, 600, 601, 576), (576, 601, 602, 577), (577, 602, 603, 578), (48, 49, 604, 579), (579, 604, 605, 580), (580, 605, 606, 581), (581, 606, 607, 582), (582, 607, 608, 583), (583, 608, 609, 584), (584, 609, 610, 585), (585, 610, 611, 586), (586, 611, 612, 587), (587, 612, 613, 588), (588, 613, 614, 589), (589, 614, 615, 590), (590, 615, 616, 591), (591, 616, 617, 592), (592, 617, 618, 593), (593, 618, 619, 594), (594, 619, 620, 595), (595, 620, 621, 596), (596, 621, 622, 597), (597, 622, 623, 598), (598, 623, 624, 599), (599, 624, 625, 600), (600, 625, 626, 601), (601, 626, 627, 602), (602, 627, 628, 603), (49, 50, 629, 604), (604, 629, 630, 605), (605, 630, 631, 606), (606, 631, 632, 607), (607, 632, 633, 608), (608, 633, 634, 609), (609, 634, 635, 610), (610, 635, 636, 611), (611, 636, 637, 612), (612, 637, 638, 613), (613, 638, 639, 614), (614, 639, 640, 615), (615, 640, 641, 616), (616, 641, 642, 617), (617, 642, 643, 618), (618, 643, 644, 619), (619, 644, 645, 620), (620, 645, 646, 621), (621, 646, 647, 622), (622, 647, 648, 623), (623, 648, 649, 624), (624, 649, 650, 625), (625, 650, 651, 626), (626, 651, 652, 627), (627, 652, 653, 628), (50, 51, 654, 629), (629, 654, 655, 630), (630, 655, 656, 631), (631, 656, 657, 632), (632, 657, 658, 633), (633, 658, 659, 634), (634, 659, 660, 635), (635, 660, 661, 636), (636, 661, 662, 637), (637, 662, 663, 638), (638, 663, 664, 639), (639, 664, 665, 640), (640, 665, 666, 641), (641, 666, 667, 642), (642, 667, 668, 643), (643, 668, 669, 644), (644, 669, 670, 645), (645, 670, 671, 646), (646, 671, 672, 647), (647, 672, 673, 648), (648, 673, 674, 649), (649, 674, 675, 650), (650, 675, 676, 651), (651, 676, 677, 652), (652, 677, 678, 653), (51, 52, 679, 654), (654, 679, 680, 655), (655, 680, 681, 656), (656, 681, 682, 657), (657, 682, 683, 658), (658, 683, 684, 659), (659, 684, 685, 660), (660, 685, 686, 661), (661, 686, 687, 662), (662, 687, 688, 663), (663, 688, 689, 664), (664, 689, 690, 665), (665, 690, 691, 666), (666, 691, 692, 667), (667, 692, 693, 668), (668, 693, 694, 669), (669, 694, 695, 670), (670, 695, 696, 671), (671, 696, 697, 672), (672, 697, 698, 673), (673, 698, 699, 674), (674, 699, 700, 675), (675, 700, 701, 676), (676, 701, 702, 677), (677, 702, 703, 678), (52, 53, 704, 679), (679, 704, 705, 680), (680, 705, 706, 681), (681, 706, 707, 682), (682, 707, 708, 683), (683, 708, 709, 684), (684, 709, 710, 685), (685, 710, 711, 686), (686, 711, 712, 687), (687, 712, 713, 688), (688, 713, 714, 689), (689, 714, 715, 690), (690, 715, 716, 691), (691, 716, 717, 692), (692, 717, 718, 693), (693, 718, 719, 694), (694, 719, 720, 695), (695, 720, 721, 696), (696, 721, 722, 697), (697, 722, 723, 698), (698, 723, 724, 699), (699, 724, 725, 700), (700, 725, 726, 701), (701, 726, 727, 702), (702, 727, 728, 703), (53, 1, 54, 704), (704, 54, 55, 705), (705, 55, 56, 706), (706, 56, 57, 707), (707, 57, 58, 708), (708, 58, 59, 709), (709, 59, 60, 710), (710, 60, 61, 711), (711, 61, 62, 712), (712, 62, 63, 713), (713, 63, 64, 714), (714, 64, 65, 715), (715, 65, 66, 716), (716, 66, 67, 717), (717, 67, 68, 718), (718, 68, 69, 719), (719, 69, 70, 720), (720, 70, 71, 721), (721, 71, 72, 722), (722, 72, 73, 723), (723, 73, 74, 724), (724, 74, 75, 725), (725, 75, 76, 726), (726, 76, 77, 727), (727, 77, 78, 728)])
_uv = me_plane.uv_layers.new(name='UVMap')
_uv.uv.foreach_set('vector', [0.9615, 0.9615, 1.0, 0.9615, 1.0, 1.0, 0.9615, 1.0, 0.0, 0.9615, 0.03846, 0.9615, 0.03846, 1.0, 0.0, 1.0, 0.03846, 0.9615, 0.07692, 0.9615, 0.07692, 1.0, 0.03846, 1.0, 0.07692, 0.9615, 0.1154, 0.9615, 0.1154, 1.0, 0.07692, 1.0, 0.1154, 0.9615, 0.1538, 0.9615, 0.1538, 1.0, 0.1154, 1.0, 0.1538, 0.9615, 0.1923, 0.9615, 0.1923, 1.0, 0.1538, 1.0, 0.1923, 0.9615, 0.2308, 0.9615, 0.2308, 1.0, 0.1923, 1.0, 0.2308, 0.9615, 0.2692, 0.9615, 0.2692, 1.0, 0.2308, 1.0, 0.2692, 0.9615, 0.3077, 0.9615, 0.3077, 1.0, 0.2692, 1.0, 0.3077, 0.9615, 0.3462, 0.9615, 0.3462, 1.0, 0.3077, 1.0, 0.3462, 0.9615, 0.3846, 0.9615, 0.3846, 1.0, 0.3462, 1.0, 0.3846, 0.9615, 0.4231, 0.9615, 0.4231, 1.0, 0.3846, 1.0, 0.4231, 0.9615, 0.4615, 0.9615, 0.4615, 1.0, 0.4231, 1.0, 0.4615, 0.9615, 0.5, 0.9615, 0.5, 1.0, 0.4615, 1.0, 0.5, 0.9615, 0.5385, 0.9615, 0.5385, 1.0, 0.5, 1.0, 0.5385, 0.9615, 0.5769, 0.9615, 0.5769, 1.0, 0.5385, 1.0, 0.5769, 0.9615, 0.6154, 0.9615, 0.6154, 1.0, 0.5769, 1.0, 0.6154, 0.9615, 0.6538, 0.9615, 0.6538, 1.0, 0.6154, 1.0, 0.6538, 0.9615, 0.6923, 0.9615, 0.6923, 1.0, 0.6538, 1.0, 0.6923, 0.9615, 0.7308, 0.9615, 0.7308, 1.0, 0.6923, 1.0, 0.7308, 0.9615, 0.7692, 0.9615, 0.7692, 1.0, 0.7308, 1.0, 0.7692, 0.9615, 0.8077, 0.9615, 0.8077, 1.0, 0.7692, 1.0, 0.8077, 0.9615, 0.8462, 0.9615, 0.8462, 1.0, 0.8077, 1.0, 0.8462, 0.9615, 0.8846, 0.9615, 0.8846, 1.0, 0.8462, 1.0, 0.8846, 0.9615, 0.9231, 0.9615, 0.9231, 1.0, 0.8846, 1.0, 0.9231, 0.9615, 0.9615, 0.9615, 0.9615, 1.0, 0.9231, 1.0, 0.0, 0.0, 0.03846, 0.0, 0.03846, 0.03846, 0.0, 0.03846, 0.0, 0.03846, 0.03846, 0.03846, 0.03846, 0.07692, 0.0, 0.07692, 0.0, 0.07692, 0.03846, 0.07692, 0.03846, 0.1154, 0.0, 0.1154, 0.0, 0.1154, 0.03846, 0.1154, 0.03846, 0.1538, 0.0, 0.1538, 0.0, 0.1538, 0.03846, 0.1538, 0.03846, 0.1923, 0.0, 0.1923, 0.0, 0.1923, 0.03846, 0.1923, 0.03846, 0.2308, 0.0, 0.2308, 0.0, 0.2308, 0.03846, 0.2308, 0.03846, 0.2692, 0.0, 0.2692, 0.0, 0.2692, 0.03846, 0.2692, 0.03846, 0.3077, 0.0, 0.3077, 0.0, 0.3077, 0.03846, 0.3077, 0.03846, 0.3462, 0.0, 0.3462, 0.0, 0.3462, 0.03846, 0.3462, 0.03846, 0.3846, 0.0, 0.3846, 0.0, 0.3846, 0.03846, 0.3846, 0.03846, 0.4231, 0.0, 0.4231, 0.0, 0.4231, 0.03846, 0.4231, 0.03846, 0.4615, 0.0, 0.4615, 0.0, 0.4615, 0.03846, 0.4615, 0.03846, 0.5, 0.0, 0.5, 0.0, 0.5, 0.03846, 0.5, 0.03846, 0.5385, 0.0, 0.5385, 0.0, 0.5385, 0.03846, 0.5385, 0.03846, 0.5769, 0.0, 0.5769, 0.0, 0.5769, 0.03846, 0.5769, 0.03846, 0.6154, 0.0, 0.6154, 0.0, 0.6154, 0.03846, 0.6154, 0.03846, 0.6538, 0.0, 0.6538, 0.0, 0.6538, 0.03846, 0.6538, 0.03846, 0.6923, 0.0, 0.6923, 0.0, 0.6923, 0.03846, 0.6923, 0.03846, 0.7308, 0.0, 0.7308, 0.0, 0.7308, 0.03846, 0.7308, 0.03846, 0.7692, 0.0, 0.7692, 0.0, 0.7692, 0.03846, 0.7692, 0.03846, 0.8077, 0.0, 0.8077, 0.0, 0.8077, 0.03846, 0.8077, 0.03846, 0.8462, 0.0, 0.8462, 0.0, 0.8462, 0.03846, 0.8462, 0.03846, 0.8846, 0.0, 0.8846, 0.0, 0.8846, 0.03846, 0.8846, 0.03846, 0.9231, 0.0, 0.9231, 0.0, 0.9231, 0.03846, 0.9231, 0.03846, 0.9615, 0.0, 0.9615, 0.03846, 0.0, 0.07692, 0.0, 0.07692, 0.03846, 0.03846, 0.03846, 0.03846, 0.03846, 0.07692, 0.03846, 0.07692, 0.07692, 0.03846, 0.07692, 0.03846, 0.07692, 0.07692, 0.07692, 0.07692, 0.1154, 0.03846, 0.1154, 0.03846, 0.1154, 0.07692, 0.1154, 0.07692, 0.1538, 0.03846, 0.1538, 0.03846, 0.1538, 0.07692, 0.1538, 0.07692, 0.1923, 0.03846, 0.1923, 0.03846, 0.1923, 0.07692, 0.1923, 0.07692, 0.2308, 0.03846, 0.2308, 0.03846, 0.2308, 0.07692, 0.2308, 0.07692, 0.2692, 0.03846, 0.2692, 0.03846, 0.2692, 0.07692, 0.2692, 0.07692, 0.3077, 0.03846, 0.3077, 0.03846, 0.3077, 0.07692, 0.3077, 0.07692, 0.3462, 0.03846, 0.3462, 0.03846, 0.3462, 0.07692, 0.3462, 0.07692, 0.3846, 0.03846, 0.3846, 0.03846, 0.3846, 0.07692, 0.3846, 0.07692, 0.4231, 0.03846, 0.4231, 0.03846, 0.4231, 0.07692, 0.4231, 0.07692, 0.4615, 0.03846, 0.4615, 0.03846, 0.4615, 0.07692, 0.4615, 0.07692, 0.5, 0.03846, 0.5, 0.03846, 0.5, 0.07692, 0.5, 0.07692, 0.5385, 0.03846, 0.5385, 0.03846, 0.5385, 0.07692, 0.5385, 0.07692, 0.5769, 0.03846, 0.5769, 0.03846, 0.5769, 0.07692, 0.5769, 0.07692, 0.6154, 0.03846, 0.6154, 0.03846, 0.6154, 0.07692, 0.6154, 0.07692, 0.6538, 0.03846, 0.6538, 0.03846, 0.6538, 0.07692, 0.6538, 0.07692, 0.6923, 0.03846, 0.6923, 0.03846, 0.6923, 0.07692, 0.6923, 0.07692, 0.7308, 0.03846, 0.7308, 0.03846, 0.7308, 0.07692, 0.7308, 0.07692, 0.7692, 0.03846, 0.7692, 0.03846, 0.7692, 0.07692, 0.7692, 0.07692, 0.8077, 0.03846, 0.8077, 0.03846, 0.8077, 0.07692, 0.8077, 0.07692, 0.8462, 0.03846, 0.8462, 0.03846, 0.8462, 0.07692, 0.8462, 0.07692, 0.8846, 0.03846, 0.8846, 0.03846, 0.8846, 0.07692, 0.8846, 0.07692, 0.9231, 0.03846, 0.9231, 0.03846, 0.9231, 0.07692, 0.9231, 0.07692, 0.9615, 0.03846, 0.9615, 0.07692, 0.0, 0.1154, 0.0, 0.1154, 0.03846, 0.07692, 0.03846, 0.07692, 0.03846, 0.1154, 0.03846, 0.1154, 0.07692, 0.07692, 0.07692, 0.07692, 0.07692, 0.1154, 0.07692, 0.1154, 0.1154, 0.07692, 0.1154, 0.07692, 0.1154, 0.1154, 0.1154, 0.1154, 0.1538, 0.07692, 0.1538, 0.07692, 0.1538, 0.1154, 0.1538, 0.1154, 0.1923, 0.07692, 0.1923, 0.07692, 0.1923, 0.1154, 0.1923, 0.1154, 0.2308, 0.07692, 0.2308, 0.07692, 0.2308, 0.1154, 0.2308, 0.1154, 0.2692, 0.07692, 0.2692, 0.07692, 0.2692, 0.1154, 0.2692, 0.1154, 0.3077, 0.07692, 0.3077, 0.07692, 0.3077, 0.1154, 0.3077, 0.1154, 0.3462, 0.07692, 0.3462, 0.07692, 0.3462, 0.1154, 0.3462, 0.1154, 0.3846, 0.07692, 0.3846, 0.07692, 0.3846, 0.1154, 0.3846, 0.1154, 0.4231, 0.07692, 0.4231, 0.07692, 0.4231, 0.1154, 0.4231, 0.1154, 0.4615, 0.07692, 0.4615, 0.07692, 0.4615, 0.1154, 0.4615, 0.1154, 0.5, 0.07692, 0.5, 0.07692, 0.5, 0.1154, 0.5, 0.1154, 0.5385, 0.07692, 0.5385, 0.07692, 0.5385, 0.1154, 0.5385, 0.1154, 0.5769, 0.07692, 0.5769, 0.07692, 0.5769, 0.1154, 0.5769, 0.1154, 0.6154, 0.07692, 0.6154, 0.07692, 0.6154, 0.1154, 0.6154, 0.1154, 0.6538, 0.07692, 0.6538, 0.07692, 0.6538, 0.1154, 0.6538, 0.1154, 0.6923, 0.07692, 0.6923, 0.07692, 0.6923, 0.1154, 0.6923, 0.1154, 0.7308, 0.07692, 0.7308, 0.07692, 0.7308, 0.1154, 0.7308, 0.1154, 0.7692, 0.07692, 0.7692, 0.07692, 0.7692, 0.1154, 0.7692, 0.1154, 0.8077, 0.07692, 0.8077, 0.07692, 0.8077, 0.1154, 0.8077, 0.1154, 0.8462, 0.07692, 0.8462, 0.07692, 0.8462, 0.1154, 0.8462, 0.1154, 0.8846, 0.07692, 0.8846, 0.07692, 0.8846, 0.1154, 0.8846, 0.1154, 0.9231, 0.07692, 0.9231, 0.07692, 0.9231, 0.1154, 0.9231, 0.1154, 0.9615, 0.07692, 0.9615, 0.1154, 0.0, 0.1538, 0.0, 0.1538, 0.03846, 0.1154, 0.03846, 0.1154, 0.03846, 0.1538, 0.03846, 0.1538, 0.07692, 0.1154, 0.07692, 0.1154, 0.07692, 0.1538, 0.07692, 0.1538, 0.1154, 0.1154, 0.1154, 0.1154, 0.1154, 0.1538, 0.1154, 0.1538, 0.1538, 0.1154, 0.1538, 0.1154, 0.1538, 0.1538, 0.1538, 0.1538, 0.1923, 0.1154, 0.1923, 0.1154, 0.1923, 0.1538, 0.1923, 0.1538, 0.2308, 0.1154, 0.2308, 0.1154, 0.2308, 0.1538, 0.2308, 0.1538, 0.2692, 0.1154, 0.2692, 0.1154, 0.2692, 0.1538, 0.2692, 0.1538, 0.3077, 0.1154, 0.3077, 0.1154, 0.3077, 0.1538, 0.3077, 0.1538, 0.3462, 0.1154, 0.3462, 0.1154, 0.3462, 0.1538, 0.3462, 0.1538, 0.3846, 0.1154, 0.3846, 0.1154, 0.3846, 0.1538, 0.3846, 0.1538, 0.4231, 0.1154, 0.4231, 0.1154, 0.4231, 0.1538, 0.4231, 0.1538, 0.4615, 0.1154, 0.4615, 0.1154, 0.4615, 0.1538, 0.4615, 0.1538, 0.5, 0.1154, 0.5, 0.1154, 0.5, 0.1538, 0.5, 0.1538, 0.5385, 0.1154, 0.5385, 0.1154, 0.5385, 0.1538, 0.5385, 0.1538, 0.5769, 0.1154, 0.5769, 0.1154, 0.5769, 0.1538, 0.5769, 0.1538, 0.6154, 0.1154, 0.6154, 0.1154, 0.6154, 0.1538, 0.6154, 0.1538, 0.6538, 0.1154, 0.6538, 0.1154, 0.6538, 0.1538, 0.6538, 0.1538, 0.6923, 0.1154, 0.6923, 0.1154, 0.6923, 0.1538, 0.6923, 0.1538, 0.7308, 0.1154, 0.7308, 0.1154, 0.7308, 0.1538, 0.7308, 0.1538, 0.7692, 0.1154, 0.7692, 0.1154, 0.7692, 0.1538, 0.7692, 0.1538, 0.8077, 0.1154, 0.8077, 0.1154, 0.8077, 0.1538, 0.8077, 0.1538, 0.8462, 0.1154, 0.8462, 0.1154, 0.8462, 0.1538, 0.8462, 0.1538, 0.8846, 0.1154, 0.8846, 0.1154, 0.8846, 0.1538, 0.8846, 0.1538, 0.9231, 0.1154, 0.9231, 0.1154, 0.9231, 0.1538, 0.9231, 0.1538, 0.9615, 0.1154, 0.9615, 0.1538, 0.0, 0.1923, 0.0, 0.1923, 0.03846, 0.1538, 0.03846, 0.1538, 0.03846, 0.1923, 0.03846, 0.1923, 0.07692, 0.1538, 0.07692, 0.1538, 0.07692, 0.1923, 0.07692, 0.1923, 0.1154, 0.1538, 0.1154, 0.1538, 0.1154, 0.1923, 0.1154, 0.1923, 0.1538, 0.1538, 0.1538, 0.1538, 0.1538, 0.1923, 0.1538, 0.1923, 0.1923, 0.1538, 0.1923, 0.1538, 0.1923, 0.1923, 0.1923, 0.1923, 0.2308, 0.1538, 0.2308, 0.1538, 0.2308, 0.1923, 0.2308, 0.1923, 0.2692, 0.1538, 0.2692, 0.1538, 0.2692, 0.1923, 0.2692, 0.1923, 0.3077, 0.1538, 0.3077, 0.1538, 0.3077, 0.1923, 0.3077, 0.1923, 0.3462, 0.1538, 0.3462, 0.1538, 0.3462, 0.1923, 0.3462, 0.1923, 0.3846, 0.1538, 0.3846, 0.1538, 0.3846, 0.1923, 0.3846, 0.1923, 0.4231, 0.1538, 0.4231, 0.1538, 0.4231, 0.1923, 0.4231, 0.1923, 0.4615, 0.1538, 0.4615, 0.1538, 0.4615, 0.1923, 0.4615, 0.1923, 0.5, 0.1538, 0.5, 0.1538, 0.5, 0.1923, 0.5, 0.1923, 0.5385, 0.1538, 0.5385, 0.1538, 0.5385, 0.1923, 0.5385, 0.1923, 0.5769, 0.1538, 0.5769, 0.1538, 0.5769, 0.1923, 0.5769, 0.1923, 0.6154, 0.1538, 0.6154, 0.1538, 0.6154, 0.1923, 0.6154, 0.1923, 0.6538, 0.1538, 0.6538, 0.1538, 0.6538, 0.1923, 0.6538, 0.1923, 0.6923, 0.1538, 0.6923, 0.1538, 0.6923, 0.1923, 0.6923, 0.1923, 0.7308, 0.1538, 0.7308, 0.1538, 0.7308, 0.1923, 0.7308, 0.1923, 0.7692, 0.1538, 0.7692, 0.1538, 0.7692, 0.1923, 0.7692, 0.1923, 0.8077, 0.1538, 0.8077, 0.1538, 0.8077, 0.1923, 0.8077, 0.1923, 0.8462, 0.1538, 0.8462, 0.1538, 0.8462, 0.1923, 0.8462, 0.1923, 0.8846, 0.1538, 0.8846, 0.1538, 0.8846, 0.1923, 0.8846, 0.1923, 0.9231, 0.1538, 0.9231, 0.1538, 0.9231, 0.1923, 0.9231, 0.1923, 0.9615, 0.1538, 0.9615, 0.1923, 0.0, 0.2308, 0.0, 0.2308, 0.03846, 0.1923, 0.03846, 0.1923, 0.03846, 0.2308, 0.03846, 0.2308, 0.07692, 0.1923, 0.07692, 0.1923, 0.07692, 0.2308, 0.07692, 0.2308, 0.1154, 0.1923, 0.1154, 0.1923, 0.1154, 0.2308, 0.1154, 0.2308, 0.1538, 0.1923, 0.1538, 0.1923, 0.1538, 0.2308, 0.1538, 0.2308, 0.1923, 0.1923, 0.1923, 0.1923, 0.1923, 0.2308, 0.1923, 0.2308, 0.2308, 0.1923, 0.2308, 0.1923, 0.2308, 0.2308, 0.2308, 0.2308, 0.2692, 0.1923, 0.2692, 0.1923, 0.2692, 0.2308, 0.2692, 0.2308, 0.3077, 0.1923, 0.3077, 0.1923, 0.3077, 0.2308, 0.3077, 0.2308, 0.3462, 0.1923, 0.3462, 0.1923, 0.3462, 0.2308, 0.3462, 0.2308, 0.3846, 0.1923, 0.3846, 0.1923, 0.3846, 0.2308, 0.3846, 0.2308, 0.4231, 0.1923, 0.4231, 0.1923, 0.4231, 0.2308, 0.4231, 0.2308, 0.4615, 0.1923, 0.4615, 0.1923, 0.4615, 0.2308, 0.4615, 0.2308, 0.5, 0.1923, 0.5, 0.1923, 0.5, 0.2308, 0.5, 0.2308, 0.5385, 0.1923, 0.5385, 0.1923, 0.5385, 0.2308, 0.5385, 0.2308, 0.5769, 0.1923, 0.5769, 0.1923, 0.5769, 0.2308, 0.5769, 0.2308, 0.6154, 0.1923, 0.6154, 0.1923, 0.6154, 0.2308, 0.6154, 0.2308, 0.6538, 0.1923, 0.6538, 0.1923, 0.6538, 0.2308, 0.6538, 0.2308, 0.6923, 0.1923, 0.6923, 0.1923, 0.6923, 0.2308, 0.6923, 0.2308, 0.7308, 0.1923, 0.7308, 0.1923, 0.7308, 0.2308, 0.7308, 0.2308, 0.7692, 0.1923, 0.7692, 0.1923, 0.7692, 0.2308, 0.7692, 0.2308, 0.8077, 0.1923, 0.8077, 0.1923, 0.8077, 0.2308, 0.8077, 0.2308, 0.8462, 0.1923, 0.8462, 0.1923, 0.8462, 0.2308, 0.8462, 0.2308, 0.8846, 0.1923, 0.8846, 0.1923, 0.8846, 0.2308, 0.8846, 0.2308, 0.9231, 0.1923, 0.9231, 0.1923, 0.9231, 0.2308, 0.9231, 0.2308, 0.9615, 0.1923, 0.9615, 0.2308, 0.0, 0.2692, 0.0, 0.2692, 0.03846, 0.2308, 0.03846, 0.2308, 0.03846, 0.2692, 0.03846, 0.2692, 0.07692, 0.2308, 0.07692, 0.2308, 0.07692, 0.2692, 0.07692, 0.2692, 0.1154, 0.2308, 0.1154, 0.2308, 0.1154, 0.2692, 0.1154, 0.2692, 0.1538, 0.2308, 0.1538, 0.2308, 0.1538, 0.2692, 0.1538, 0.2692, 0.1923, 0.2308, 0.1923, 0.2308, 0.1923, 0.2692, 0.1923, 0.2692, 0.2308, 0.2308, 0.2308, 0.2308, 0.2308, 0.2692, 0.2308, 0.2692, 0.2692, 0.2308, 0.2692, 0.2308, 0.2692, 0.2692, 0.2692, 0.2692, 0.3077, 0.2308, 0.3077, 0.2308, 0.3077, 0.2692, 0.3077, 0.2692, 0.3462, 0.2308, 0.3462, 0.2308, 0.3462, 0.2692, 0.3462, 0.2692, 0.3846, 0.2308, 0.3846, 0.2308, 0.3846, 0.2692, 0.3846, 0.2692, 0.4231, 0.2308, 0.4231, 0.2308, 0.4231, 0.2692, 0.4231, 0.2692, 0.4615, 0.2308, 0.4615, 0.2308, 0.4615, 0.2692, 0.4615, 0.2692, 0.5, 0.2308, 0.5, 0.2308, 0.5, 0.2692, 0.5, 0.2692, 0.5385, 0.2308, 0.5385, 0.2308, 0.5385, 0.2692, 0.5385, 0.2692, 0.5769, 0.2308, 0.5769, 0.2308, 0.5769, 0.2692, 0.5769, 0.2692, 0.6154, 0.2308, 0.6154, 0.2308, 0.6154, 0.2692, 0.6154, 0.2692, 0.6538, 0.2308, 0.6538, 0.2308, 0.6538, 0.2692, 0.6538, 0.2692, 0.6923, 0.2308, 0.6923, 0.2308, 0.6923, 0.2692, 0.6923, 0.2692, 0.7308, 0.2308, 0.7308, 0.2308, 0.7308, 0.2692, 0.7308, 0.2692, 0.7692, 0.2308, 0.7692, 0.2308, 0.7692, 0.2692, 0.7692, 0.2692, 0.8077, 0.2308, 0.8077, 0.2308, 0.8077, 0.2692, 0.8077, 0.2692, 0.8462, 0.2308, 0.8462, 0.2308, 0.8462, 0.2692, 0.8462, 0.2692, 0.8846, 0.2308, 0.8846, 0.2308, 0.8846, 0.2692, 0.8846, 0.2692, 0.9231, 0.2308, 0.9231, 0.2308, 0.9231, 0.2692, 0.9231, 0.2692, 0.9615, 0.2308, 0.9615, 0.2692, 0.0, 0.3077, 0.0, 0.3077, 0.03846, 0.2692, 0.03846, 0.2692, 0.03846, 0.3077, 0.03846, 0.3077, 0.07692, 0.2692, 0.07692, 0.2692, 0.07692, 0.3077, 0.07692, 0.3077, 0.1154, 0.2692, 0.1154, 0.2692, 0.1154, 0.3077, 0.1154, 0.3077, 0.1538, 0.2692, 0.1538, 0.2692, 0.1538, 0.3077, 0.1538, 0.3077, 0.1923, 0.2692, 0.1923, 0.2692, 0.1923, 0.3077, 0.1923, 0.3077, 0.2308, 0.2692, 0.2308, 0.2692, 0.2308, 0.3077, 0.2308, 0.3077, 0.2692, 0.2692, 0.2692, 0.2692, 0.2692, 0.3077, 0.2692, 0.3077, 0.3077, 0.2692, 0.3077, 0.2692, 0.3077, 0.3077, 0.3077, 0.3077, 0.3462, 0.2692, 0.3462, 0.2692, 0.3462, 0.3077, 0.3462, 0.3077, 0.3846, 0.2692, 0.3846, 0.2692, 0.3846, 0.3077, 0.3846, 0.3077, 0.4231, 0.2692, 0.4231, 0.2692, 0.4231, 0.3077, 0.4231, 0.3077, 0.4615, 0.2692, 0.4615, 0.2692, 0.4615, 0.3077, 0.4615, 0.3077, 0.5, 0.2692, 0.5, 0.2692, 0.5, 0.3077, 0.5, 0.3077, 0.5385, 0.2692, 0.5385, 0.2692, 0.5385, 0.3077, 0.5385, 0.3077, 0.5769, 0.2692, 0.5769, 0.2692, 0.5769, 0.3077, 0.5769, 0.3077, 0.6154, 0.2692, 0.6154, 0.2692, 0.6154, 0.3077, 0.6154, 0.3077, 0.6538, 0.2692, 0.6538, 0.2692, 0.6538, 0.3077, 0.6538, 0.3077, 0.6923, 0.2692, 0.6923, 0.2692, 0.6923, 0.3077, 0.6923, 0.3077, 0.7308, 0.2692, 0.7308, 0.2692, 0.7308, 0.3077, 0.7308, 0.3077, 0.7692, 0.2692, 0.7692, 0.2692, 0.7692, 0.3077, 0.7692, 0.3077, 0.8077, 0.2692, 0.8077, 0.2692, 0.8077, 0.3077, 0.8077, 0.3077, 0.8462, 0.2692, 0.8462, 0.2692, 0.8462, 0.3077, 0.8462, 0.3077, 0.8846, 0.2692, 0.8846, 0.2692, 0.8846, 0.3077, 0.8846, 0.3077, 0.9231, 0.2692, 0.9231, 0.2692, 0.9231, 0.3077, 0.9231, 0.3077, 0.9615, 0.2692, 0.9615, 0.3077, 0.0, 0.3462, 0.0, 0.3462, 0.03846, 0.3077, 0.03846, 0.3077, 0.03846, 0.3462, 0.03846, 0.3462, 0.07692, 0.3077, 0.07692, 0.3077, 0.07692, 0.3462, 0.07692, 0.3462, 0.1154, 0.3077, 0.1154, 0.3077, 0.1154, 0.3462, 0.1154, 0.3462, 0.1538, 0.3077, 0.1538, 0.3077, 0.1538, 0.3462, 0.1538, 0.3462, 0.1923, 0.3077, 0.1923, 0.3077, 0.1923, 0.3462, 0.1923, 0.3462, 0.2308, 0.3077, 0.2308, 0.3077, 0.2308, 0.3462, 0.2308, 0.3462, 0.2692, 0.3077, 0.2692, 0.3077, 0.2692, 0.3462, 0.2692, 0.3462, 0.3077, 0.3077, 0.3077, 0.3077, 0.3077, 0.3462, 0.3077, 0.3462, 0.3462, 0.3077, 0.3462, 0.3077, 0.3462, 0.3462, 0.3462, 0.3462, 0.3846, 0.3077, 0.3846, 0.3077, 0.3846, 0.3462, 0.3846, 0.3462, 0.4231, 0.3077, 0.4231, 0.3077, 0.4231, 0.3462, 0.4231, 0.3462, 0.4615, 0.3077, 0.4615, 0.3077, 0.4615, 0.3462, 0.4615, 0.3462, 0.5, 0.3077, 0.5, 0.3077, 0.5, 0.3462, 0.5, 0.3462, 0.5385, 0.3077, 0.5385, 0.3077, 0.5385, 0.3462, 0.5385, 0.3462, 0.5769, 0.3077, 0.5769, 0.3077, 0.5769, 0.3462, 0.5769, 0.3462, 0.6154, 0.3077, 0.6154, 0.3077, 0.6154, 0.3462, 0.6154, 0.3462, 0.6538, 0.3077, 0.6538, 0.3077, 0.6538, 0.3462, 0.6538, 0.3462, 0.6923, 0.3077, 0.6923, 0.3077, 0.6923, 0.3462, 0.6923, 0.3462, 0.7308, 0.3077, 0.7308, 0.3077, 0.7308, 0.3462, 0.7308, 0.3462, 0.7692, 0.3077, 0.7692, 0.3077, 0.7692, 0.3462, 0.7692, 0.3462, 0.8077, 0.3077, 0.8077, 0.3077, 0.8077, 0.3462, 0.8077, 0.3462, 0.8462, 0.3077, 0.8462, 0.3077, 0.8462, 0.3462, 0.8462, 0.3462, 0.8846, 0.3077, 0.8846, 0.3077, 0.8846, 0.3462, 0.8846, 0.3462, 0.9231, 0.3077, 0.9231, 0.3077, 0.9231, 0.3462, 0.9231, 0.3462, 0.9615, 0.3077, 0.9615, 0.3462, 0.0, 0.3846, 0.0, 0.3846, 0.03846, 0.3462, 0.03846, 0.3462, 0.03846, 0.3846, 0.03846, 0.3846, 0.07692, 0.3462, 0.07692, 0.3462, 0.07692, 0.3846, 0.07692, 0.3846, 0.1154, 0.3462, 0.1154, 0.3462, 0.1154, 0.3846, 0.1154, 0.3846, 0.1538, 0.3462, 0.1538, 0.3462, 0.1538, 0.3846, 0.1538, 0.3846, 0.1923, 0.3462, 0.1923, 0.3462, 0.1923, 0.3846, 0.1923, 0.3846, 0.2308, 0.3462, 0.2308, 0.3462, 0.2308, 0.3846, 0.2308, 0.3846, 0.2692, 0.3462, 0.2692, 0.3462, 0.2692, 0.3846, 0.2692, 0.3846, 0.3077, 0.3462, 0.3077, 0.3462, 0.3077, 0.3846, 0.3077, 0.3846, 0.3462, 0.3462, 0.3462, 0.3462, 0.3462, 0.3846, 0.3462, 0.3846, 0.3846, 0.3462, 0.3846, 0.3462, 0.3846, 0.3846, 0.3846, 0.3846, 0.4231, 0.3462, 0.4231, 0.3462, 0.4231, 0.3846, 0.4231, 0.3846, 0.4615, 0.3462, 0.4615, 0.3462, 0.4615, 0.3846, 0.4615, 0.3846, 0.5, 0.3462, 0.5, 0.3462, 0.5, 0.3846, 0.5, 0.3846, 0.5385, 0.3462, 0.5385, 0.3462, 0.5385, 0.3846, 0.5385, 0.3846, 0.5769, 0.3462, 0.5769, 0.3462, 0.5769, 0.3846, 0.5769, 0.3846, 0.6154, 0.3462, 0.6154, 0.3462, 0.6154, 0.3846, 0.6154, 0.3846, 0.6538, 0.3462, 0.6538, 0.3462, 0.6538, 0.3846, 0.6538, 0.3846, 0.6923, 0.3462, 0.6923, 0.3462, 0.6923, 0.3846, 0.6923, 0.3846, 0.7308, 0.3462, 0.7308, 0.3462, 0.7308, 0.3846, 0.7308, 0.3846, 0.7692, 0.3462, 0.7692, 0.3462, 0.7692, 0.3846, 0.7692, 0.3846, 0.8077, 0.3462, 0.8077, 0.3462, 0.8077, 0.3846, 0.8077, 0.3846, 0.8462, 0.3462, 0.8462, 0.3462, 0.8462, 0.3846, 0.8462, 0.3846, 0.8846, 0.3462, 0.8846, 0.3462, 0.8846, 0.3846, 0.8846, 0.3846, 0.9231, 0.3462, 0.9231, 0.3462, 0.9231, 0.3846, 0.9231, 0.3846, 0.9615, 0.3462, 0.9615, 0.3846, 0.0, 0.4231, 0.0, 0.4231, 0.03846, 0.3846, 0.03846, 0.3846, 0.03846, 0.4231, 0.03846, 0.4231, 0.07692, 0.3846, 0.07692, 0.3846, 0.07692, 0.4231, 0.07692, 0.4231, 0.1154, 0.3846, 0.1154, 0.3846, 0.1154, 0.4231, 0.1154, 0.4231, 0.1538, 0.3846, 0.1538, 0.3846, 0.1538, 0.4231, 0.1538, 0.4231, 0.1923, 0.3846, 0.1923, 0.3846, 0.1923, 0.4231, 0.1923, 0.4231, 0.2308, 0.3846, 0.2308, 0.3846, 0.2308, 0.4231, 0.2308, 0.4231, 0.2692, 0.3846, 0.2692, 0.3846, 0.2692, 0.4231, 0.2692, 0.4231, 0.3077, 0.3846, 0.3077, 0.3846, 0.3077, 0.4231, 0.3077, 0.4231, 0.3462, 0.3846, 0.3462, 0.3846, 0.3462, 0.4231, 0.3462, 0.4231, 0.3846, 0.3846, 0.3846, 0.3846, 0.3846, 0.4231, 0.3846, 0.4231, 0.4231, 0.3846, 0.4231, 0.3846, 0.4231, 0.4231, 0.4231, 0.4231, 0.4615, 0.3846, 0.4615, 0.3846, 0.4615, 0.4231, 0.4615, 0.4231, 0.5, 0.3846, 0.5, 0.3846, 0.5, 0.4231, 0.5, 0.4231, 0.5385, 0.3846, 0.5385, 0.3846, 0.5385, 0.4231, 0.5385, 0.4231, 0.5769, 0.3846, 0.5769, 0.3846, 0.5769, 0.4231, 0.5769, 0.4231, 0.6154, 0.3846, 0.6154, 0.3846, 0.6154, 0.4231, 0.6154, 0.4231, 0.6538, 0.3846, 0.6538, 0.3846, 0.6538, 0.4231, 0.6538, 0.4231, 0.6923, 0.3846, 0.6923, 0.3846, 0.6923, 0.4231, 0.6923, 0.4231, 0.7308, 0.3846, 0.7308, 0.3846, 0.7308, 0.4231, 0.7308, 0.4231, 0.7692, 0.3846, 0.7692, 0.3846, 0.7692, 0.4231, 0.7692, 0.4231, 0.8077, 0.3846, 0.8077, 0.3846, 0.8077, 0.4231, 0.8077, 0.4231, 0.8462, 0.3846, 0.8462, 0.3846, 0.8462, 0.4231, 0.8462, 0.4231, 0.8846, 0.3846, 0.8846, 0.3846, 0.8846, 0.4231, 0.8846, 0.4231, 0.9231, 0.3846, 0.9231, 0.3846, 0.9231, 0.4231, 0.9231, 0.4231, 0.9615, 0.3846, 0.9615, 0.4231, 0.0, 0.4615, 0.0, 0.4615, 0.03846, 0.4231, 0.03846, 0.4231, 0.03846, 0.4615, 0.03846, 0.4615, 0.07692, 0.4231, 0.07692, 0.4231, 0.07692, 0.4615, 0.07692, 0.4615, 0.1154, 0.4231, 0.1154, 0.4231, 0.1154, 0.4615, 0.1154, 0.4615, 0.1538, 0.4231, 0.1538, 0.4231, 0.1538, 0.4615, 0.1538, 0.4615, 0.1923, 0.4231, 0.1923, 0.4231, 0.1923, 0.4615, 0.1923, 0.4615, 0.2308, 0.4231, 0.2308, 0.4231, 0.2308, 0.4615, 0.2308, 0.4615, 0.2692, 0.4231, 0.2692, 0.4231, 0.2692, 0.4615, 0.2692, 0.4615, 0.3077, 0.4231, 0.3077, 0.4231, 0.3077, 0.4615, 0.3077, 0.4615, 0.3462, 0.4231, 0.3462, 0.4231, 0.3462, 0.4615, 0.3462, 0.4615, 0.3846, 0.4231, 0.3846, 0.4231, 0.3846, 0.4615, 0.3846, 0.4615, 0.4231, 0.4231, 0.4231, 0.4231, 0.4231, 0.4615, 0.4231, 0.4615, 0.4615, 0.4231, 0.4615, 0.4231, 0.4615, 0.4615, 0.4615, 0.4615, 0.5, 0.4231, 0.5, 0.4231, 0.5, 0.4615, 0.5, 0.4615, 0.5385, 0.4231, 0.5385, 0.4231, 0.5385, 0.4615, 0.5385, 0.4615, 0.5769, 0.4231, 0.5769, 0.4231, 0.5769, 0.4615, 0.5769, 0.4615, 0.6154, 0.4231, 0.6154, 0.4231, 0.6154, 0.4615, 0.6154, 0.4615, 0.6538, 0.4231, 0.6538, 0.4231, 0.6538, 0.4615, 0.6538, 0.4615, 0.6923, 0.4231, 0.6923, 0.4231, 0.6923, 0.4615, 0.6923, 0.4615, 0.7308, 0.4231, 0.7308, 0.4231, 0.7308, 0.4615, 0.7308, 0.4615, 0.7692, 0.4231, 0.7692, 0.4231, 0.7692, 0.4615, 0.7692, 0.4615, 0.8077, 0.4231, 0.8077, 0.4231, 0.8077, 0.4615, 0.8077, 0.4615, 0.8462, 0.4231, 0.8462, 0.4231, 0.8462, 0.4615, 0.8462, 0.4615, 0.8846, 0.4231, 0.8846, 0.4231, 0.8846, 0.4615, 0.8846, 0.4615, 0.9231, 0.4231, 0.9231, 0.4231, 0.9231, 0.4615, 0.9231, 0.4615, 0.9615, 0.4231, 0.9615, 0.4615, 0.0, 0.5, 0.0, 0.5, 0.03846, 0.4615, 0.03846, 0.4615, 0.03846, 0.5, 0.03846, 0.5, 0.07692, 0.4615, 0.07692, 0.4615, 0.07692, 0.5, 0.07692, 0.5, 0.1154, 0.4615, 0.1154, 0.4615, 0.1154, 0.5, 0.1154, 0.5, 0.1538, 0.4615, 0.1538, 0.4615, 0.1538, 0.5, 0.1538, 0.5, 0.1923, 0.4615, 0.1923, 0.4615, 0.1923, 0.5, 0.1923, 0.5, 0.2308, 0.4615, 0.2308, 0.4615, 0.2308, 0.5, 0.2308, 0.5, 0.2692, 0.4615, 0.2692, 0.4615, 0.2692, 0.5, 0.2692, 0.5, 0.3077, 0.4615, 0.3077, 0.4615, 0.3077, 0.5, 0.3077, 0.5, 0.3462, 0.4615, 0.3462, 0.4615, 0.3462, 0.5, 0.3462, 0.5, 0.3846, 0.4615, 0.3846, 0.4615, 0.3846, 0.5, 0.3846, 0.5, 0.4231, 0.4615, 0.4231, 0.4615, 0.4231, 0.5, 0.4231, 0.5, 0.4615, 0.4615, 0.4615, 0.4615, 0.4615, 0.5, 0.4615, 0.5, 0.5, 0.4615, 0.5, 0.4615, 0.5, 0.5, 0.5, 0.5, 0.5385, 0.4615, 0.5385, 0.4615, 0.5385, 0.5, 0.5385, 0.5, 0.5769, 0.4615, 0.5769, 0.4615, 0.5769, 0.5, 0.5769, 0.5, 0.6154, 0.4615, 0.6154, 0.4615, 0.6154, 0.5, 0.6154, 0.5, 0.6538, 0.4615, 0.6538, 0.4615, 0.6538, 0.5, 0.6538, 0.5, 0.6923, 0.4615, 0.6923, 0.4615, 0.6923, 0.5, 0.6923, 0.5, 0.7308, 0.4615, 0.7308, 0.4615, 0.7308, 0.5, 0.7308, 0.5, 0.7692, 0.4615, 0.7692, 0.4615, 0.7692, 0.5, 0.7692, 0.5, 0.8077, 0.4615, 0.8077, 0.4615, 0.8077, 0.5, 0.8077, 0.5, 0.8462, 0.4615, 0.8462, 0.4615, 0.8462, 0.5, 0.8462, 0.5, 0.8846, 0.4615, 0.8846, 0.4615, 0.8846, 0.5, 0.8846, 0.5, 0.9231, 0.4615, 0.9231, 0.4615, 0.9231, 0.5, 0.9231, 0.5, 0.9615, 0.4615, 0.9615, 0.5, 0.0, 0.5385, 0.0, 0.5385, 0.03846, 0.5, 0.03846, 0.5, 0.03846, 0.5385, 0.03846, 0.5385, 0.07692, 0.5, 0.07692, 0.5, 0.07692, 0.5385, 0.07692, 0.5385, 0.1154, 0.5, 0.1154, 0.5, 0.1154, 0.5385, 0.1154, 0.5385, 0.1538, 0.5, 0.1538, 0.5, 0.1538, 0.5385, 0.1538, 0.5385, 0.1923, 0.5, 0.1923, 0.5, 0.1923, 0.5385, 0.1923, 0.5385, 0.2308, 0.5, 0.2308, 0.5, 0.2308, 0.5385, 0.2308, 0.5385, 0.2692, 0.5, 0.2692, 0.5, 0.2692, 0.5385, 0.2692, 0.5385, 0.3077, 0.5, 0.3077, 0.5, 0.3077, 0.5385, 0.3077, 0.5385, 0.3462, 0.5, 0.3462, 0.5, 0.3462, 0.5385, 0.3462, 0.5385, 0.3846, 0.5, 0.3846, 0.5, 0.3846, 0.5385, 0.3846, 0.5385, 0.4231, 0.5, 0.4231, 0.5, 0.4231, 0.5385, 0.4231, 0.5385, 0.4615, 0.5, 0.4615, 0.5, 0.4615, 0.5385, 0.4615, 0.5385, 0.5, 0.5, 0.5, 0.5, 0.5, 0.5385, 0.5, 0.5385, 0.5385, 0.5, 0.5385, 0.5, 0.5385, 0.5385, 0.5385, 0.5385, 0.5769, 0.5, 0.5769, 0.5, 0.5769, 0.5385, 0.5769, 0.5385, 0.6154, 0.5, 0.6154, 0.5, 0.6154, 0.5385, 0.6154, 0.5385, 0.6538, 0.5, 0.6538, 0.5, 0.6538, 0.5385, 0.6538, 0.5385, 0.6923, 0.5, 0.6923, 0.5, 0.6923, 0.5385, 0.6923, 0.5385, 0.7308, 0.5, 0.7308, 0.5, 0.7308, 0.5385, 0.7308, 0.5385, 0.7692, 0.5, 0.7692, 0.5, 0.7692, 0.5385, 0.7692, 0.5385, 0.8077, 0.5, 0.8077, 0.5, 0.8077, 0.5385, 0.8077, 0.5385, 0.8462, 0.5, 0.8462, 0.5, 0.8462, 0.5385, 0.8462, 0.5385, 0.8846, 0.5, 0.8846, 0.5, 0.8846, 0.5385, 0.8846, 0.5385, 0.9231, 0.5, 0.9231, 0.5, 0.9231, 0.5385, 0.9231, 0.5385, 0.9615, 0.5, 0.9615, 0.5385, 0.0, 0.5769, 0.0, 0.5769, 0.03846, 0.5385, 0.03846, 0.5385, 0.03846, 0.5769, 0.03846, 0.5769, 0.07692, 0.5385, 0.07692, 0.5385, 0.07692, 0.5769, 0.07692, 0.5769, 0.1154, 0.5385, 0.1154, 0.5385, 0.1154, 0.5769, 0.1154, 0.5769, 0.1538, 0.5385, 0.1538, 0.5385, 0.1538, 0.5769, 0.1538, 0.5769, 0.1923, 0.5385, 0.1923, 0.5385, 0.1923, 0.5769, 0.1923, 0.5769, 0.2308, 0.5385, 0.2308, 0.5385, 0.2308, 0.5769, 0.2308, 0.5769, 0.2692, 0.5385, 0.2692, 0.5385, 0.2692, 0.5769, 0.2692, 0.5769, 0.3077, 0.5385, 0.3077, 0.5385, 0.3077, 0.5769, 0.3077, 0.5769, 0.3462, 0.5385, 0.3462, 0.5385, 0.3462, 0.5769, 0.3462, 0.5769, 0.3846, 0.5385, 0.3846, 0.5385, 0.3846, 0.5769, 0.3846, 0.5769, 0.4231, 0.5385, 0.4231, 0.5385, 0.4231, 0.5769, 0.4231, 0.5769, 0.4615, 0.5385, 0.4615, 0.5385, 0.4615, 0.5769, 0.4615, 0.5769, 0.5, 0.5385, 0.5, 0.5385, 0.5, 0.5769, 0.5, 0.5769, 0.5385, 0.5385, 0.5385, 0.5385, 0.5385, 0.5769, 0.5385, 0.5769, 0.5769, 0.5385, 0.5769, 0.5385, 0.5769, 0.5769, 0.5769, 0.5769, 0.6154, 0.5385, 0.6154, 0.5385, 0.6154, 0.5769, 0.6154, 0.5769, 0.6538, 0.5385, 0.6538, 0.5385, 0.6538, 0.5769, 0.6538, 0.5769, 0.6923, 0.5385, 0.6923, 0.5385, 0.6923, 0.5769, 0.6923, 0.5769, 0.7308, 0.5385, 0.7308, 0.5385, 0.7308, 0.5769, 0.7308, 0.5769, 0.7692, 0.5385, 0.7692, 0.5385, 0.7692, 0.5769, 0.7692, 0.5769, 0.8077, 0.5385, 0.8077, 0.5385, 0.8077, 0.5769, 0.8077, 0.5769, 0.8462, 0.5385, 0.8462, 0.5385, 0.8462, 0.5769, 0.8462, 0.5769, 0.8846, 0.5385, 0.8846, 0.5385, 0.8846, 0.5769, 0.8846, 0.5769, 0.9231, 0.5385, 0.9231, 0.5385, 0.9231, 0.5769, 0.9231, 0.5769, 0.9615, 0.5385, 0.9615, 0.5769, 0.0, 0.6154, 0.0, 0.6154, 0.03846, 0.5769, 0.03846, 0.5769, 0.03846, 0.6154, 0.03846, 0.6154, 0.07692, 0.5769, 0.07692, 0.5769, 0.07692, 0.6154, 0.07692, 0.6154, 0.1154, 0.5769, 0.1154, 0.5769, 0.1154, 0.6154, 0.1154, 0.6154, 0.1538, 0.5769, 0.1538, 0.5769, 0.1538, 0.6154, 0.1538, 0.6154, 0.1923, 0.5769, 0.1923, 0.5769, 0.1923, 0.6154, 0.1923, 0.6154, 0.2308, 0.5769, 0.2308, 0.5769, 0.2308, 0.6154, 0.2308, 0.6154, 0.2692, 0.5769, 0.2692, 0.5769, 0.2692, 0.6154, 0.2692, 0.6154, 0.3077, 0.5769, 0.3077, 0.5769, 0.3077, 0.6154, 0.3077, 0.6154, 0.3462, 0.5769, 0.3462, 0.5769, 0.3462, 0.6154, 0.3462, 0.6154, 0.3846, 0.5769, 0.3846, 0.5769, 0.3846, 0.6154, 0.3846, 0.6154, 0.4231, 0.5769, 0.4231, 0.5769, 0.4231, 0.6154, 0.4231, 0.6154, 0.4615, 0.5769, 0.4615, 0.5769, 0.4615, 0.6154, 0.4615, 0.6154, 0.5, 0.5769, 0.5, 0.5769, 0.5, 0.6154, 0.5, 0.6154, 0.5385, 0.5769, 0.5385, 0.5769, 0.5385, 0.6154, 0.5385, 0.6154, 0.5769, 0.5769, 0.5769, 0.5769, 0.5769, 0.6154, 0.5769, 0.6154, 0.6154, 0.5769, 0.6154, 0.5769, 0.6154, 0.6154, 0.6154, 0.6154, 0.6538, 0.5769, 0.6538, 0.5769, 0.6538, 0.6154, 0.6538, 0.6154, 0.6923, 0.5769, 0.6923, 0.5769, 0.6923, 0.6154, 0.6923, 0.6154, 0.7308, 0.5769, 0.7308, 0.5769, 0.7308, 0.6154, 0.7308, 0.6154, 0.7692, 0.5769, 0.7692, 0.5769, 0.7692, 0.6154, 0.7692, 0.6154, 0.8077, 0.5769, 0.8077, 0.5769, 0.8077, 0.6154, 0.8077, 0.6154, 0.8462, 0.5769, 0.8462, 0.5769, 0.8462, 0.6154, 0.8462, 0.6154, 0.8846, 0.5769, 0.8846, 0.5769, 0.8846, 0.6154, 0.8846, 0.6154, 0.9231, 0.5769, 0.9231, 0.5769, 0.9231, 0.6154, 0.9231, 0.6154, 0.9615, 0.5769, 0.9615, 0.6154, 0.0, 0.6538, 0.0, 0.6538, 0.03846, 0.6154, 0.03846, 0.6154, 0.03846, 0.6538, 0.03846, 0.6538, 0.07692, 0.6154, 0.07692, 0.6154, 0.07692, 0.6538, 0.07692, 0.6538, 0.1154, 0.6154, 0.1154, 0.6154, 0.1154, 0.6538, 0.1154, 0.6538, 0.1538, 0.6154, 0.1538, 0.6154, 0.1538, 0.6538, 0.1538, 0.6538, 0.1923, 0.6154, 0.1923, 0.6154, 0.1923, 0.6538, 0.1923, 0.6538, 0.2308, 0.6154, 0.2308, 0.6154, 0.2308, 0.6538, 0.2308, 0.6538, 0.2692, 0.6154, 0.2692, 0.6154, 0.2692, 0.6538, 0.2692, 0.6538, 0.3077, 0.6154, 0.3077, 0.6154, 0.3077, 0.6538, 0.3077, 0.6538, 0.3462, 0.6154, 0.3462, 0.6154, 0.3462, 0.6538, 0.3462, 0.6538, 0.3846, 0.6154, 0.3846, 0.6154, 0.3846, 0.6538, 0.3846, 0.6538, 0.4231, 0.6154, 0.4231, 0.6154, 0.4231, 0.6538, 0.4231, 0.6538, 0.4615, 0.6154, 0.4615, 0.6154, 0.4615, 0.6538, 0.4615, 0.6538, 0.5, 0.6154, 0.5, 0.6154, 0.5, 0.6538, 0.5, 0.6538, 0.5385, 0.6154, 0.5385, 0.6154, 0.5385, 0.6538, 0.5385, 0.6538, 0.5769, 0.6154, 0.5769, 0.6154, 0.5769, 0.6538, 0.5769, 0.6538, 0.6154, 0.6154, 0.6154, 0.6154, 0.6154, 0.6538, 0.6154, 0.6538, 0.6538, 0.6154, 0.6538, 0.6154, 0.6538, 0.6538, 0.6538, 0.6538, 0.6923, 0.6154, 0.6923, 0.6154, 0.6923, 0.6538, 0.6923, 0.6538, 0.7308, 0.6154, 0.7308, 0.6154, 0.7308, 0.6538, 0.7308, 0.6538, 0.7692, 0.6154, 0.7692, 0.6154, 0.7692, 0.6538, 0.7692, 0.6538, 0.8077, 0.6154, 0.8077, 0.6154, 0.8077, 0.6538, 0.8077, 0.6538, 0.8462, 0.6154, 0.8462, 0.6154, 0.8462, 0.6538, 0.8462, 0.6538, 0.8846, 0.6154, 0.8846, 0.6154, 0.8846, 0.6538, 0.8846, 0.6538, 0.9231, 0.6154, 0.9231, 0.6154, 0.9231, 0.6538, 0.9231, 0.6538, 0.9615, 0.6154, 0.9615, 0.6538, 0.0, 0.6923, 0.0, 0.6923, 0.03846, 0.6538, 0.03846, 0.6538, 0.03846, 0.6923, 0.03846, 0.6923, 0.07692, 0.6538, 0.07692, 0.6538, 0.07692, 0.6923, 0.07692, 0.6923, 0.1154, 0.6538, 0.1154, 0.6538, 0.1154, 0.6923, 0.1154, 0.6923, 0.1538, 0.6538, 0.1538, 0.6538, 0.1538, 0.6923, 0.1538, 0.6923, 0.1923, 0.6538, 0.1923, 0.6538, 0.1923, 0.6923, 0.1923, 0.6923, 0.2308, 0.6538, 0.2308, 0.6538, 0.2308, 0.6923, 0.2308, 0.6923, 0.2692, 0.6538, 0.2692, 0.6538, 0.2692, 0.6923, 0.2692, 0.6923, 0.3077, 0.6538, 0.3077, 0.6538, 0.3077, 0.6923, 0.3077, 0.6923, 0.3462, 0.6538, 0.3462, 0.6538, 0.3462, 0.6923, 0.3462, 0.6923, 0.3846, 0.6538, 0.3846, 0.6538, 0.3846, 0.6923, 0.3846, 0.6923, 0.4231, 0.6538, 0.4231, 0.6538, 0.4231, 0.6923, 0.4231, 0.6923, 0.4615, 0.6538, 0.4615, 0.6538, 0.4615, 0.6923, 0.4615, 0.6923, 0.5, 0.6538, 0.5, 0.6538, 0.5, 0.6923, 0.5, 0.6923, 0.5385, 0.6538, 0.5385, 0.6538, 0.5385, 0.6923, 0.5385, 0.6923, 0.5769, 0.6538, 0.5769, 0.6538, 0.5769, 0.6923, 0.5769, 0.6923, 0.6154, 0.6538, 0.6154, 0.6538, 0.6154, 0.6923, 0.6154, 0.6923, 0.6538, 0.6538, 0.6538, 0.6538, 0.6538, 0.6923, 0.6538, 0.6923, 0.6923, 0.6538, 0.6923, 0.6538, 0.6923, 0.6923, 0.6923, 0.6923, 0.7308, 0.6538, 0.7308, 0.6538, 0.7308, 0.6923, 0.7308, 0.6923, 0.7692, 0.6538, 0.7692, 0.6538, 0.7692, 0.6923, 0.7692, 0.6923, 0.8077, 0.6538, 0.8077, 0.6538, 0.8077, 0.6923, 0.8077, 0.6923, 0.8462, 0.6538, 0.8462, 0.6538, 0.8462, 0.6923, 0.8462, 0.6923, 0.8846, 0.6538, 0.8846, 0.6538, 0.8846, 0.6923, 0.8846, 0.6923, 0.9231, 0.6538, 0.9231, 0.6538, 0.9231, 0.6923, 0.9231, 0.6923, 0.9615, 0.6538, 0.9615, 0.6923, 0.0, 0.7308, 0.0, 0.7308, 0.03846, 0.6923, 0.03846, 0.6923, 0.03846, 0.7308, 0.03846, 0.7308, 0.07692, 0.6923, 0.07692, 0.6923, 0.07692, 0.7308, 0.07692, 0.7308, 0.1154, 0.6923, 0.1154, 0.6923, 0.1154, 0.7308, 0.1154, 0.7308, 0.1538, 0.6923, 0.1538, 0.6923, 0.1538, 0.7308, 0.1538, 0.7308, 0.1923, 0.6923, 0.1923, 0.6923, 0.1923, 0.7308, 0.1923, 0.7308, 0.2308, 0.6923, 0.2308, 0.6923, 0.2308, 0.7308, 0.2308, 0.7308, 0.2692, 0.6923, 0.2692, 0.6923, 0.2692, 0.7308, 0.2692, 0.7308, 0.3077, 0.6923, 0.3077, 0.6923, 0.3077, 0.7308, 0.3077, 0.7308, 0.3462, 0.6923, 0.3462, 0.6923, 0.3462, 0.7308, 0.3462, 0.7308, 0.3846, 0.6923, 0.3846, 0.6923, 0.3846, 0.7308, 0.3846, 0.7308, 0.4231, 0.6923, 0.4231, 0.6923, 0.4231, 0.7308, 0.4231, 0.7308, 0.4615, 0.6923, 0.4615, 0.6923, 0.4615, 0.7308, 0.4615, 0.7308, 0.5, 0.6923, 0.5, 0.6923, 0.5, 0.7308, 0.5, 0.7308, 0.5385, 0.6923, 0.5385, 0.6923, 0.5385, 0.7308, 0.5385, 0.7308, 0.5769, 0.6923, 0.5769, 0.6923, 0.5769, 0.7308, 0.5769, 0.7308, 0.6154, 0.6923, 0.6154, 0.6923, 0.6154, 0.7308, 0.6154, 0.7308, 0.6538, 0.6923, 0.6538, 0.6923, 0.6538, 0.7308, 0.6538, 0.7308, 0.6923, 0.6923, 0.6923, 0.6923, 0.6923, 0.7308, 0.6923, 0.7308, 0.7308, 0.6923, 0.7308, 0.6923, 0.7308, 0.7308, 0.7308, 0.7308, 0.7692, 0.6923, 0.7692, 0.6923, 0.7692, 0.7308, 0.7692, 0.7308, 0.8077, 0.6923, 0.8077, 0.6923, 0.8077, 0.7308, 0.8077, 0.7308, 0.8462, 0.6923, 0.8462, 0.6923, 0.8462, 0.7308, 0.8462, 0.7308, 0.8846, 0.6923, 0.8846, 0.6923, 0.8846, 0.7308, 0.8846, 0.7308, 0.9231, 0.6923, 0.9231, 0.6923, 0.9231, 0.7308, 0.9231, 0.7308, 0.9615, 0.6923, 0.9615, 0.7308, 0.0, 0.7692, 0.0, 0.7692, 0.03846, 0.7308, 0.03846, 0.7308, 0.03846, 0.7692, 0.03846, 0.7692, 0.07692, 0.7308, 0.07692, 0.7308, 0.07692, 0.7692, 0.07692, 0.7692, 0.1154, 0.7308, 0.1154, 0.7308, 0.1154, 0.7692, 0.1154, 0.7692, 0.1538, 0.7308, 0.1538, 0.7308, 0.1538, 0.7692, 0.1538, 0.7692, 0.1923, 0.7308, 0.1923, 0.7308, 0.1923, 0.7692, 0.1923, 0.7692, 0.2308, 0.7308, 0.2308, 0.7308, 0.2308, 0.7692, 0.2308, 0.7692, 0.2692, 0.7308, 0.2692, 0.7308, 0.2692, 0.7692, 0.2692, 0.7692, 0.3077, 0.7308, 0.3077, 0.7308, 0.3077, 0.7692, 0.3077, 0.7692, 0.3462, 0.7308, 0.3462, 0.7308, 0.3462, 0.7692, 0.3462, 0.7692, 0.3846, 0.7308, 0.3846, 0.7308, 0.3846, 0.7692, 0.3846, 0.7692, 0.4231, 0.7308, 0.4231, 0.7308, 0.4231, 0.7692, 0.4231, 0.7692, 0.4615, 0.7308, 0.4615, 0.7308, 0.4615, 0.7692, 0.4615, 0.7692, 0.5, 0.7308, 0.5, 0.7308, 0.5, 0.7692, 0.5, 0.7692, 0.5385, 0.7308, 0.5385, 0.7308, 0.5385, 0.7692, 0.5385, 0.7692, 0.5769, 0.7308, 0.5769, 0.7308, 0.5769, 0.7692, 0.5769, 0.7692, 0.6154, 0.7308, 0.6154, 0.7308, 0.6154, 0.7692, 0.6154, 0.7692, 0.6538, 0.7308, 0.6538, 0.7308, 0.6538, 0.7692, 0.6538, 0.7692, 0.6923, 0.7308, 0.6923, 0.7308, 0.6923, 0.7692, 0.6923, 0.7692, 0.7308, 0.7308, 0.7308, 0.7308, 0.7308, 0.7692, 0.7308, 0.7692, 0.7692, 0.7308, 0.7692, 0.7308, 0.7692, 0.7692, 0.7692, 0.7692, 0.8077, 0.7308, 0.8077, 0.7308, 0.8077, 0.7692, 0.8077, 0.7692, 0.8462, 0.7308, 0.8462, 0.7308, 0.8462, 0.7692, 0.8462, 0.7692, 0.8846, 0.7308, 0.8846, 0.7308, 0.8846, 0.7692, 0.8846, 0.7692, 0.9231, 0.7308, 0.9231, 0.7308, 0.9231, 0.7692, 0.9231, 0.7692, 0.9615, 0.7308, 0.9615, 0.7692, 0.0, 0.8077, 0.0, 0.8077, 0.03846, 0.7692, 0.03846, 0.7692, 0.03846, 0.8077, 0.03846, 0.8077, 0.07692, 0.7692, 0.07692, 0.7692, 0.07692, 0.8077, 0.07692, 0.8077, 0.1154, 0.7692, 0.1154, 0.7692, 0.1154, 0.8077, 0.1154, 0.8077, 0.1538, 0.7692, 0.1538, 0.7692, 0.1538, 0.8077, 0.1538, 0.8077, 0.1923, 0.7692, 0.1923, 0.7692, 0.1923, 0.8077, 0.1923, 0.8077, 0.2308, 0.7692, 0.2308, 0.7692, 0.2308, 0.8077, 0.2308, 0.8077, 0.2692, 0.7692, 0.2692, 0.7692, 0.2692, 0.8077, 0.2692, 0.8077, 0.3077, 0.7692, 0.3077, 0.7692, 0.3077, 0.8077, 0.3077, 0.8077, 0.3462, 0.7692, 0.3462, 0.7692, 0.3462, 0.8077, 0.3462, 0.8077, 0.3846, 0.7692, 0.3846, 0.7692, 0.3846, 0.8077, 0.3846, 0.8077, 0.4231, 0.7692, 0.4231, 0.7692, 0.4231, 0.8077, 0.4231, 0.8077, 0.4615, 0.7692, 0.4615, 0.7692, 0.4615, 0.8077, 0.4615, 0.8077, 0.5, 0.7692, 0.5, 0.7692, 0.5, 0.8077, 0.5, 0.8077, 0.5385, 0.7692, 0.5385, 0.7692, 0.5385, 0.8077, 0.5385, 0.8077, 0.5769, 0.7692, 0.5769, 0.7692, 0.5769, 0.8077, 0.5769, 0.8077, 0.6154, 0.7692, 0.6154, 0.7692, 0.6154, 0.8077, 0.6154, 0.8077, 0.6538, 0.7692, 0.6538, 0.7692, 0.6538, 0.8077, 0.6538, 0.8077, 0.6923, 0.7692, 0.6923, 0.7692, 0.6923, 0.8077, 0.6923, 0.8077, 0.7308, 0.7692, 0.7308, 0.7692, 0.7308, 0.8077, 0.7308, 0.8077, 0.7692, 0.7692, 0.7692, 0.7692, 0.7692, 0.8077, 0.7692, 0.8077, 0.8077, 0.7692, 0.8077, 0.7692, 0.8077, 0.8077, 0.8077, 0.8077, 0.8462, 0.7692, 0.8462, 0.7692, 0.8462, 0.8077, 0.8462, 0.8077, 0.8846, 0.7692, 0.8846, 0.7692, 0.8846, 0.8077, 0.8846, 0.8077, 0.9231, 0.7692, 0.9231, 0.7692, 0.9231, 0.8077, 0.9231, 0.8077, 0.9615, 0.7692, 0.9615, 0.8077, 0.0, 0.8462, 0.0, 0.8462, 0.03846, 0.8077, 0.03846, 0.8077, 0.03846, 0.8462, 0.03846, 0.8462, 0.07692, 0.8077, 0.07692, 0.8077, 0.07692, 0.8462, 0.07692, 0.8462, 0.1154, 0.8077, 0.1154, 0.8077, 0.1154, 0.8462, 0.1154, 0.8462, 0.1538, 0.8077, 0.1538, 0.8077, 0.1538, 0.8462, 0.1538, 0.8462, 0.1923, 0.8077, 0.1923, 0.8077, 0.1923, 0.8462, 0.1923, 0.8462, 0.2308, 0.8077, 0.2308, 0.8077, 0.2308, 0.8462, 0.2308, 0.8462, 0.2692, 0.8077, 0.2692, 0.8077, 0.2692, 0.8462, 0.2692, 0.8462, 0.3077, 0.8077, 0.3077, 0.8077, 0.3077, 0.8462, 0.3077, 0.8462, 0.3462, 0.8077, 0.3462, 0.8077, 0.3462, 0.8462, 0.3462, 0.8462, 0.3846, 0.8077, 0.3846, 0.8077, 0.3846, 0.8462, 0.3846, 0.8462, 0.4231, 0.8077, 0.4231, 0.8077, 0.4231, 0.8462, 0.4231, 0.8462, 0.4615, 0.8077, 0.4615, 0.8077, 0.4615, 0.8462, 0.4615, 0.8462, 0.5, 0.8077, 0.5, 0.8077, 0.5, 0.8462, 0.5, 0.8462, 0.5385, 0.8077, 0.5385, 0.8077, 0.5385, 0.8462, 0.5385, 0.8462, 0.5769, 0.8077, 0.5769, 0.8077, 0.5769, 0.8462, 0.5769, 0.8462, 0.6154, 0.8077, 0.6154, 0.8077, 0.6154, 0.8462, 0.6154, 0.8462, 0.6538, 0.8077, 0.6538, 0.8077, 0.6538, 0.8462, 0.6538, 0.8462, 0.6923, 0.8077, 0.6923, 0.8077, 0.6923, 0.8462, 0.6923, 0.8462, 0.7308, 0.8077, 0.7308, 0.8077, 0.7308, 0.8462, 0.7308, 0.8462, 0.7692, 0.8077, 0.7692, 0.8077, 0.7692, 0.8462, 0.7692, 0.8462, 0.8077, 0.8077, 0.8077, 0.8077, 0.8077, 0.8462, 0.8077, 0.8462, 0.8462, 0.8077, 0.8462, 0.8077, 0.8462, 0.8462, 0.8462, 0.8462, 0.8846, 0.8077, 0.8846, 0.8077, 0.8846, 0.8462, 0.8846, 0.8462, 0.9231, 0.8077, 0.9231, 0.8077, 0.9231, 0.8462, 0.9231, 0.8462, 0.9615, 0.8077, 0.9615, 0.8462, 0.0, 0.8846, 0.0, 0.8846, 0.03846, 0.8462, 0.03846, 0.8462, 0.03846, 0.8846, 0.03846, 0.8846, 0.07692, 0.8462, 0.07692, 0.8462, 0.07692, 0.8846, 0.07692, 0.8846, 0.1154, 0.8462, 0.1154, 0.8462, 0.1154, 0.8846, 0.1154, 0.8846, 0.1538, 0.8462, 0.1538, 0.8462, 0.1538, 0.8846, 0.1538, 0.8846, 0.1923, 0.8462, 0.1923, 0.8462, 0.1923, 0.8846, 0.1923, 0.8846, 0.2308, 0.8462, 0.2308, 0.8462, 0.2308, 0.8846, 0.2308, 0.8846, 0.2692, 0.8462, 0.2692, 0.8462, 0.2692, 0.8846, 0.2692, 0.8846, 0.3077, 0.8462, 0.3077, 0.8462, 0.3077, 0.8846, 0.3077, 0.8846, 0.3462, 0.8462, 0.3462, 0.8462, 0.3462, 0.8846, 0.3462, 0.8846, 0.3846, 0.8462, 0.3846, 0.8462, 0.3846, 0.8846, 0.3846, 0.8846, 0.4231, 0.8462, 0.4231, 0.8462, 0.4231, 0.8846, 0.4231, 0.8846, 0.4615, 0.8462, 0.4615, 0.8462, 0.4615, 0.8846, 0.4615, 0.8846, 0.5, 0.8462, 0.5, 0.8462, 0.5, 0.8846, 0.5, 0.8846, 0.5385, 0.8462, 0.5385, 0.8462, 0.5385, 0.8846, 0.5385, 0.8846, 0.5769, 0.8462, 0.5769, 0.8462, 0.5769, 0.8846, 0.5769, 0.8846, 0.6154, 0.8462, 0.6154, 0.8462, 0.6154, 0.8846, 0.6154, 0.8846, 0.6538, 0.8462, 0.6538, 0.8462, 0.6538, 0.8846, 0.6538, 0.8846, 0.6923, 0.8462, 0.6923, 0.8462, 0.6923, 0.8846, 0.6923, 0.8846, 0.7308, 0.8462, 0.7308, 0.8462, 0.7308, 0.8846, 0.7308, 0.8846, 0.7692, 0.8462, 0.7692, 0.8462, 0.7692, 0.8846, 0.7692, 0.8846, 0.8077, 0.8462, 0.8077, 0.8462, 0.8077, 0.8846, 0.8077, 0.8846, 0.8462, 0.8462, 0.8462, 0.8462, 0.8462, 0.8846, 0.8462, 0.8846, 0.8846, 0.8462, 0.8846, 0.8462, 0.8846, 0.8846, 0.8846, 0.8846, 0.9231, 0.8462, 0.9231, 0.8462, 0.9231, 0.8846, 0.9231, 0.8846, 0.9615, 0.8462, 0.9615, 0.8846, 0.0, 0.9231, 0.0, 0.9231, 0.03846, 0.8846, 0.03846, 0.8846, 0.03846, 0.9231, 0.03846, 0.9231, 0.07692, 0.8846, 0.07692, 0.8846, 0.07692, 0.9231, 0.07692, 0.9231, 0.1154, 0.8846, 0.1154, 0.8846, 0.1154, 0.9231, 0.1154, 0.9231, 0.1538, 0.8846, 0.1538, 0.8846, 0.1538, 0.9231, 0.1538, 0.9231, 0.1923, 0.8846, 0.1923, 0.8846, 0.1923, 0.9231, 0.1923, 0.9231, 0.2308, 0.8846, 0.2308, 0.8846, 0.2308, 0.9231, 0.2308, 0.9231, 0.2692, 0.8846, 0.2692, 0.8846, 0.2692, 0.9231, 0.2692, 0.9231, 0.3077, 0.8846, 0.3077, 0.8846, 0.3077, 0.9231, 0.3077, 0.9231, 0.3462, 0.8846, 0.3462, 0.8846, 0.3462, 0.9231, 0.3462, 0.9231, 0.3846, 0.8846, 0.3846, 0.8846, 0.3846, 0.9231, 0.3846, 0.9231, 0.4231, 0.8846, 0.4231, 0.8846, 0.4231, 0.9231, 0.4231, 0.9231, 0.4615, 0.8846, 0.4615, 0.8846, 0.4615, 0.9231, 0.4615, 0.9231, 0.5, 0.8846, 0.5, 0.8846, 0.5, 0.9231, 0.5, 0.9231, 0.5385, 0.8846, 0.5385, 0.8846, 0.5385, 0.9231, 0.5385, 0.9231, 0.5769, 0.8846, 0.5769, 0.8846, 0.5769, 0.9231, 0.5769, 0.9231, 0.6154, 0.8846, 0.6154, 0.8846, 0.6154, 0.9231, 0.6154, 0.9231, 0.6538, 0.8846, 0.6538, 0.8846, 0.6538, 0.9231, 0.6538, 0.9231, 0.6923, 0.8846, 0.6923, 0.8846, 0.6923, 0.9231, 0.6923, 0.9231, 0.7308, 0.8846, 0.7308, 0.8846, 0.7308, 0.9231, 0.7308, 0.9231, 0.7692, 0.8846, 0.7692, 0.8846, 0.7692, 0.9231, 0.7692, 0.9231, 0.8077, 0.8846, 0.8077, 0.8846, 0.8077, 0.9231, 0.8077, 0.9231, 0.8462, 0.8846, 0.8462, 0.8846, 0.8462, 0.9231, 0.8462, 0.9231, 0.8846, 0.8846, 0.8846, 0.8846, 0.8846, 0.9231, 0.8846, 0.9231, 0.9231, 0.8846, 0.9231, 0.8846, 0.9231, 0.9231, 0.9231, 0.9231, 0.9615, 0.8846, 0.9615, 0.9231, 0.0, 0.9615, 0.0, 0.9615, 0.03846, 0.9231, 0.03846, 0.9231, 0.03846, 0.9615, 0.03846, 0.9615, 0.07692, 0.9231, 0.07692, 0.9231, 0.07692, 0.9615, 0.07692, 0.9615, 0.1154, 0.9231, 0.1154, 0.9231, 0.1154, 0.9615, 0.1154, 0.9615, 0.1538, 0.9231, 0.1538, 0.9231, 0.1538, 0.9615, 0.1538, 0.9615, 0.1923, 0.9231, 0.1923, 0.9231, 0.1923, 0.9615, 0.1923, 0.9615, 0.2308, 0.9231, 0.2308, 0.9231, 0.2308, 0.9615, 0.2308, 0.9615, 0.2692, 0.9231, 0.2692, 0.9231, 0.2692, 0.9615, 0.2692, 0.9615, 0.3077, 0.9231, 0.3077, 0.9231, 0.3077, 0.9615, 0.3077, 0.9615, 0.3462, 0.9231, 0.3462, 0.9231, 0.3462, 0.9615, 0.3462, 0.9615, 0.3846, 0.9231, 0.3846, 0.9231, 0.3846, 0.9615, 0.3846, 0.9615, 0.4231, 0.9231, 0.4231, 0.9231, 0.4231, 0.9615, 0.4231, 0.9615, 0.4615, 0.9231, 0.4615, 0.9231, 0.4615, 0.9615, 0.4615, 0.9615, 0.5, 0.9231, 0.5, 0.9231, 0.5, 0.9615, 0.5, 0.9615, 0.5385, 0.9231, 0.5385, 0.9231, 0.5385, 0.9615, 0.5385, 0.9615, 0.5769, 0.9231, 0.5769, 0.9231, 0.5769, 0.9615, 0.5769, 0.9615, 0.6154, 0.9231, 0.6154, 0.9231, 0.6154, 0.9615, 0.6154, 0.9615, 0.6538, 0.9231, 0.6538, 0.9231, 0.6538, 0.9615, 0.6538, 0.9615, 0.6923, 0.9231, 0.6923, 0.9231, 0.6923, 0.9615, 0.6923, 0.9615, 0.7308, 0.9231, 0.7308, 0.9231, 0.7308, 0.9615, 0.7308, 0.9615, 0.7692, 0.9231, 0.7692, 0.9231, 0.7692, 0.9615, 0.7692, 0.9615, 0.8077, 0.9231, 0.8077, 0.9231, 0.8077, 0.9615, 0.8077, 0.9615, 0.8462, 0.9231, 0.8462, 0.9231, 0.8462, 0.9615, 0.8462, 0.9615, 0.8846, 0.9231, 0.8846, 0.9231, 0.8846, 0.9615, 0.8846, 0.9615, 0.9231, 0.9231, 0.9231, 0.9231, 0.9231, 0.9615, 0.9231, 0.9615, 0.9615, 0.9231, 0.9615, 0.9615, 0.0, 1.0, 0.0, 1.0, 0.03846, 0.9615, 0.03846, 0.9615, 0.03846, 1.0, 0.03846, 1.0, 0.07692, 0.9615, 0.07692, 0.9615, 0.07692, 1.0, 0.07692, 1.0, 0.1154, 0.9615, 0.1154, 0.9615, 0.1154, 1.0, 0.1154, 1.0, 0.1538, 0.9615, 0.1538, 0.9615, 0.1538, 1.0, 0.1538, 1.0, 0.1923, 0.9615, 0.1923, 0.9615, 0.1923, 1.0, 0.1923, 1.0, 0.2308, 0.9615, 0.2308, 0.9615, 0.2308, 1.0, 0.2308, 1.0, 0.2692, 0.9615, 0.2692, 0.9615, 0.2692, 1.0, 0.2692, 1.0, 0.3077, 0.9615, 0.3077, 0.9615, 0.3077, 1.0, 0.3077, 1.0, 0.3462, 0.9615, 0.3462, 0.9615, 0.3462, 1.0, 0.3462, 1.0, 0.3846, 0.9615, 0.3846, 0.9615, 0.3846, 1.0, 0.3846, 1.0, 0.4231, 0.9615, 0.4231, 0.9615, 0.4231, 1.0, 0.4231, 1.0, 0.4615, 0.9615, 0.4615, 0.9615, 0.4615, 1.0, 0.4615, 1.0, 0.5, 0.9615, 0.5, 0.9615, 0.5, 1.0, 0.5, 1.0, 0.5385, 0.9615, 0.5385, 0.9615, 0.5385, 1.0, 0.5385, 1.0, 0.5769, 0.9615, 0.5769, 0.9615, 0.5769, 1.0, 0.5769, 1.0, 0.6154, 0.9615, 0.6154, 0.9615, 0.6154, 1.0, 0.6154, 1.0, 0.6538, 0.9615, 0.6538, 0.9615, 0.6538, 1.0, 0.6538, 1.0, 0.6923, 0.9615, 0.6923, 0.9615, 0.6923, 1.0, 0.6923, 1.0, 0.7308, 0.9615, 0.7308, 0.9615, 0.7308, 1.0, 0.7308, 1.0, 0.7692, 0.9615, 0.7692, 0.9615, 0.7692, 1.0, 0.7692, 1.0, 0.8077, 0.9615, 0.8077, 0.9615, 0.8077, 1.0, 0.8077, 1.0, 0.8462, 0.9615, 0.8462, 0.9615, 0.8462, 1.0, 0.8462, 1.0, 0.8846, 0.9615, 0.8846, 0.9615, 0.8846, 1.0, 0.8846, 1.0, 0.9231, 0.9615, 0.9231, 0.9615, 0.9231, 1.0, 0.9231, 1.0, 0.9615, 0.9615, 0.9615])
me_plane.materials.append(mat_curtain_bg)
me_plane.use_remesh_fix_poles = True
me_plane.use_remesh_preserve_attributes = False
me_plane.use_mirror_vertex_groups = False
me_plane.update()

# ---- objects
ob_plane = bpy.data.objects.new('Plane', me_plane)

# ---- transforms, parenting, visibility, modifiers, constraints
ob_plane.location = (0.0, 0.0, 10.2)
ob_plane.rotation_euler = (-0.0, 1.571, 0.0)
ob_plane.scale = (10.18, 7.831, 1.0)
ob_plane.use_shape_key_edit_mode = True
ob_plane.lineart.crease_threshold = 0.0
_vg = ob_plane.vertex_groups.new(name='curtain')

# ---- collection membership
col_collection.objects.link(ob_plane)

# ---- scene / render settings (as saved in the file)
scene.frame_start = 1; scene.frame_end = 250; scene.frame_set(0)
scene.render.engine = 'BLENDER_EEVEE_NEXT'
scene.cycles.use_denoising = False
scene.cycles.samples = 128
scene.cycles.sampling_pattern = 'TABULATED_SOBOL'
scene.cycles.use_adaptive_sampling = False
scene.cycles.use_light_tree = False
scene.view_settings.view_transform = 'Filmic'
bpy.context.view_layer.update()

# ---- added for rendering (the .blend has no active camera and no usable light): camera, sun
cam_auto = bpy.data.cameras.new('AutoCamera')
cam_auto.lens = 50.0
cam_auto.sensor_width = 36.0
cam_auto.clip_end = 1000.0
ob_auto_camera = bpy.data.objects.new('AutoCamera', cam_auto)
scene.collection.objects.link(ob_auto_camera)
ob_auto_camera.location = (24.0486, -28.5956, 29.2183)
ob_auto_camera.rotation_euler = (1.09748, -7.21219e-08, 0.694738)
scene.camera = ob_auto_camera
light_auto_sun = bpy.data.lights.new('AutoSun', 'SUN')
light_auto_sun.energy = 3.0
light_auto_sun.angle = 0.0523599
ob_auto_sun = bpy.data.objects.new('AutoSun', light_auto_sun)
scene.collection.objects.link(ob_auto_sun)
ob_auto_sun.rotation_euler = (0.872665, 0.174533, 0.523599)
bpy.context.view_layer.update()
